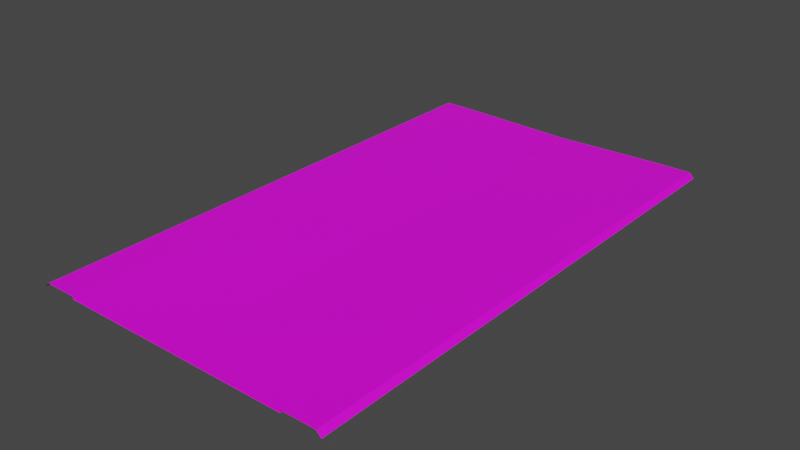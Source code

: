 # Source: RJs_Road_3_4_Basic_Segment_F.blend  (saved by Blender 2.92.15; exported with 4.5.12 LTS)
import bpy
from mathutils import Matrix  # noqa: F401  (used for matrix-valued properties, if any)

bpy.ops.wm.read_factory_settings(use_empty=True)
scene = bpy.context.scene
scene.name = 'Scene'

# ---- collections
col_collection = bpy.data.collections.new('Collection'); scene.collection.children.link(col_collection)
col_collection_001 = bpy.data.collections.new('Collection.001'); scene.collection.children.link(col_collection_001)

# ---- images (referenced by path relative to the original .blend; pixels are not part of the script)
import os
ASSET_DIR = os.environ.get("B2B_ASSET_DIR", "")  # directory of the original .blend (textures are referenced by path, not embedded)
HERE = os.path.dirname(os.path.abspath(__file__))  # packed textures are extracted next to this script under _unpacked/

def load_image(name, relpath, width, height, colorspace="sRGB"):
    """Load a texture the original file referenced (path relative to the .blend, or extracted next to this script)."""
    p = next((c for c in (os.path.join(HERE, relpath), os.path.join(ASSET_DIR, relpath)) if relpath and os.path.exists(c)), "")
    if p:
        img = bpy.data.images.load(p, check_existing=True)
        img.name = name
    else:  # same state as the original file: an image datablock whose file is absent (Cycles renders it pink)
        img = bpy.data.images.new(name, width, height)
        img.source = "FILE"
        img.filepath = "//" + (relpath or name)
    img.colorspace_settings.name = colorspace
    return img
img_rjs_road_basic_segment_l_d_png_002 = load_image('RJs_Road Basic Segment_L_d.png.002', 'RJs_Road Basic Segment_L_d.png', 1024, 1024, 'sRGB')

# ---- materials (node trees are filled in below, after node groups)
mat_material_002 = bpy.data.materials.new('Material.002')
mat_material_002.use_transparent_shadow = False

# ---- material node trees
mat_material_002.use_nodes = True; mat_material_002.node_tree.nodes.clear()
_N = mat_material_002.node_tree.nodes; _L = mat_material_002.node_tree.links
n0 = _N.new('ShaderNodeBsdfPrincipled'); n0.name = 'Principled BSDF'; n0.location = (10, 300)
n0.distribution = 'GGX'
n0.subsurface_method = 'BURLEY'
n0.inputs[3].default_value = 1.45
n0.inputs[27].default_value = (0.0, 0.0, 0.0, 1.0)
n0.inputs[28].default_value = 1.0
n1 = _N.new('ShaderNodeOutputMaterial'); n1.name = 'Material Output'; n1.location = (300, 300)
n2 = _N.new('ShaderNodeTexImage'); n2.name = 'Image Texture'; n2.location = (-280, 280)
n2.image = img_rjs_road_basic_segment_l_d_png_002
_L.new(n0.outputs[0], n1.inputs[0])
_L.new(n2.outputs[0], n0.inputs[0])
n1.is_active_output = True

# ---- world
world_world = bpy.data.worlds.new('World'); scene.world = world_world
world_world.use_nodes = True; world_world.node_tree.nodes.clear()
_N = world_world.node_tree.nodes; _L = world_world.node_tree.links
n0 = _N.new('ShaderNodeOutputWorld'); n0.name = 'World Output'; n0.location = (300, 300)
n1 = _N.new('ShaderNodeBackground'); n1.name = 'Background'; n1.location = (10, 300)
n1.inputs[0].default_value = (0.05088, 0.05088, 0.05088, 1.0)
_L.new(n1.outputs[0], n0.inputs[0])
n0.is_active_output = True
world_world.color = (0.05088, 0.05088, 0.05088)
world_world.use_sun_shadow = False
world_world.sun_shadow_jitter_overblur = 0.0

# ---- meshes
me_plane = bpy.data.meshes.new('Plane')
me_plane.from_pydata([(14.0, 32.0, -0.3), (14.0, -32.0, -0.3), (14.0, 32.0, 0.001), (14.0, -32.0, 0.001), (18.0, 32.0, 0.001), (18.0, -32.0, 0.001), (18.6, 32.0, -0.6), (18.6, -32.0, -0.6), (14.0, -30.0, -0.3), (14.0, -28.0, -0.3), (14.0, -26.0, -0.3), (14.0, -24.0, -0.3), (14.0, -22.0, -0.3), (14.0, -20.0, -0.3), (14.0, -18.0, -0.3), (14.0, -16.0, -0.3), (14.0, -14.0, -0.3), (14.0, -12.0, -0.3), (14.0, -10.0, -0.3), (14.0, -8.0, -0.3), (14.0, -6.0, -0.3), (14.0, -4.0, -0.3), (14.0, -2.0, -0.3), (14.0, 7.55e-07, -0.3), (14.0, 2.0, -0.3), (14.0, 4.0, -0.3), (14.0, 6.0, -0.3), (14.0, 8.0, -0.3), (14.0, 10.0, -0.3), (14.0, 12.0, -0.3), (14.0, 14.0, -0.3), (14.0, 16.0, -0.3), (14.0, 18.0, -0.3), (14.0, 20.0, -0.3), (14.0, 22.0, -0.3), (14.0, 24.0, -0.3), (14.0, 26.0, -0.3), (14.0, 28.0, -0.3), (14.0, 30.0, -0.3), (14.0, -30.0, 0.001), (14.0, -28.0, 0.001), (14.0, -26.0, 0.001), (14.0, -24.0, 0.001), (14.0, -22.0, 0.001), (14.0, -20.0, 0.001), (14.0, -18.0, 0.001), (14.0, -16.0, 0.001), (14.0, -14.0, 0.001), (14.0, -12.0, 0.001), (14.0, -10.0, 0.001), (14.0, -8.0, 0.001), (14.0, -6.0, 0.001), (14.0, -4.0, 0.001), (14.0, -2.0, 0.001), (14.0, 7.55e-07, 0.001), (14.0, 2.0, 0.001), (14.0, 4.0, 0.001), (14.0, 6.0, 0.001), (14.0, 8.0, 0.001), (14.0, 10.0, 0.001), (14.0, 12.0, 0.001), (14.0, 14.0, 0.001), (14.0, 16.0, 0.001), (14.0, 18.0, 0.001), (14.0, 20.0, 0.001), (14.0, 22.0, 0.001), (14.0, 24.0, 0.001), (14.0, 26.0, 0.001), (14.0, 28.0, 0.001), (14.0, 30.0, 0.001), (18.0, -30.0, 0.001), (18.0, -28.0, 0.001), (18.0, -26.0, 0.001), (18.0, -24.0, 0.001), (18.0, -22.0, 0.001), (18.0, -20.0, 0.001), (18.0, -18.0, 0.001), (18.0, -16.0, 0.001), (18.0, -14.0, 0.001), (18.0, -12.0, 0.001), (18.0, -10.0, 0.001), (18.0, -8.0, 0.001), (18.0, -6.0, 0.001), (18.0, -4.0, 0.001), (18.0, -2.0, 0.001), (18.0, 1.208e-06, 0.001), (18.0, 2.0, 0.001), (18.0, 4.0, 0.001), (18.0, 6.0, 0.001), (18.0, 8.0, 0.001), (18.0, 10.0, 0.001), (18.0, 12.0, 0.001), (18.0, 14.0, 0.001), (18.0, 16.0, 0.001), (18.0, 18.0, 0.001), (18.0, 20.0, 0.001), (18.0, 22.0, 0.001), (18.0, 24.0, 0.001), (18.0, 26.0, 0.001), (18.0, 28.0, 0.001), (18.0, 30.0, 0.001), (18.6, -30.0, -0.6), (18.6, -28.0, -0.6), (18.6, -26.0, -0.6), (18.6, -24.0, -0.6), (18.6, -22.0, -0.6), (18.6, -20.0, -0.6), (18.6, -18.0, -0.6), (18.6, -16.0, -0.6), (18.6, -14.0, -0.6), (18.6, -12.0, -0.6), (18.6, -10.0, -0.6), (18.6, -8.0, -0.6), (18.6, -6.0, -0.6), (18.6, -4.0, -0.6), (18.6, -2.0, -0.6), (18.6, 1.299e-06, -0.6), (18.6, 2.0, -0.6), (18.6, 4.0, -0.6), (18.6, 6.0, -0.6), (18.6, 8.0, -0.6), (18.6, 10.0, -0.6), (18.6, 12.0, -0.6), (18.6, 14.0, -0.6), (18.6, 16.0, -0.6), (18.6, 18.0, -0.6), (18.6, 20.0, -0.6), (18.6, 22.0, -0.6), (18.6, 24.0, -0.6), (18.6, 26.0, -0.6), (18.6, 28.0, -0.6), (18.6, 30.0, -0.6), (-14.0, 32.0, -0.3), (3.576e-07, 32.0, -0.3), (-14.0, -32.0, -0.3), (1.001e-05, -32.0, -0.3), (-14.0, 32.0, 0.001), (-14.0, -32.0, 0.001), (-18.0, 32.0, 0.001), (-18.0, -32.0, 0.001), (-18.6, 32.0, -0.6), (-18.6, -32.0, -0.6), (-14.0, -30.0, -0.3), (-14.0, -28.0, -0.3), (-14.0, -26.0, -0.3), (-14.0, -24.0, -0.3), (-14.0, -22.0, -0.3), (-14.0, -20.0, -0.3), (-14.0, -18.0, -0.3), (-14.0, -16.0, -0.3), (-14.0, -14.0, -0.3), (-14.0, -12.0, -0.3), (-14.0, -10.0, -0.3), (-14.0, -8.0, -0.3), (-14.0, -6.0, -0.3), (-14.0, -4.0, -0.3), (-14.0, -2.0, -0.3), (-14.0, -7.55e-07, -0.3), (-14.0, 2.0, -0.3), (-14.0, 4.0, -0.3), (-14.0, 6.0, -0.3), (-14.0, 8.0, -0.3), (-14.0, 10.0, -0.3), (-14.0, 12.0, -0.3), (-14.0, 14.0, -0.3), (-14.0, 16.0, -0.3), (-14.0, 18.0, -0.3), (-14.0, 20.0, -0.3), (-14.0, 22.0, -0.3), (-14.0, 24.0, -0.3), (-14.0, 26.0, -0.3), (-14.0, 28.0, -0.3), (-14.0, 30.0, -0.3), (7.153e-07, 30.0, -0.3), (9.537e-07, 28.0, -0.3), (1.311e-06, 26.0, -0.3), (1.669e-06, 24.0, -0.3), (1.907e-06, 22.0, -0.3), (2.265e-06, 20.0, -0.3), (2.503e-06, 18.0, -0.3), (2.861e-06, 16.0, -0.3), (3.099e-06, 14.0, -0.3), (3.457e-06, 12.0, -0.3), (3.695e-06, 10.0, -0.3), (4.053e-06, 8.0, -0.3), (4.292e-06, 6.0, -0.3), (4.649e-06, 4.0, -0.3), (4.888e-06, 2.0, -0.3), (5.245e-06, 3.956e-13, -0.3), (5.484e-06, -2.0, -0.3), (5.841e-06, -4.0, -0.3), (6.199e-06, -6.0, -0.3), (6.437e-06, -8.0, -0.3), (6.795e-06, -10.0, -0.3), (7.033e-06, -12.0, -0.3), (7.391e-06, -14.0, -0.3), (7.629e-06, -16.0, -0.3), (7.987e-06, -18.0, -0.3), (8.225e-06, -20.0, -0.3), (8.583e-06, -22.0, -0.3), (8.821e-06, -24.0, -0.3), (9.179e-06, -26.0, -0.3), (9.418e-06, -28.0, -0.3), (9.775e-06, -30.0, -0.3), (-14.0, -30.0, 0.001), (-14.0, -28.0, 0.001), (-14.0, -26.0, 0.001), (-14.0, -24.0, 0.001), (-14.0, -22.0, 0.001), (-14.0, -20.0, 0.001), (-14.0, -18.0, 0.001), (-14.0, -16.0, 0.001), (-14.0, -14.0, 0.001), (-14.0, -12.0, 0.001), (-14.0, -10.0, 0.001), (-14.0, -8.0, 0.001), (-14.0, -6.0, 0.001), (-14.0, -4.0, 0.001), (-14.0, -2.0, 0.001), (-14.0, -7.55e-07, 0.001), (-14.0, 2.0, 0.001), (-14.0, 4.0, 0.001), (-14.0, 6.0, 0.001), (-14.0, 8.0, 0.001), (-14.0, 10.0, 0.001), (-14.0, 12.0, 0.001), (-14.0, 14.0, 0.001), (-14.0, 16.0, 0.001), (-14.0, 18.0, 0.001), (-14.0, 20.0, 0.001), (-14.0, 22.0, 0.001), (-14.0, 24.0, 0.001), (-14.0, 26.0, 0.001), (-14.0, 28.0, 0.001), (-14.0, 30.0, 0.001), (-18.0, -30.0, 0.001), (-18.0, -28.0, 0.001), (-18.0, -26.0, 0.001), (-18.0, -24.0, 0.001), (-18.0, -22.0, 0.001), (-18.0, -20.0, 0.001), (-18.0, -18.0, 0.001), (-18.0, -16.0, 0.001), (-18.0, -14.0, 0.001), (-18.0, -12.0, 0.001), (-18.0, -10.0, 0.001), (-18.0, -8.0, 0.001), (-18.0, -6.0, 0.001), (-18.0, -4.0, 0.001), (-18.0, -2.0, 0.001), (-18.0, -1.208e-06, 0.001), (-18.0, 2.0, 0.001), (-18.0, 4.0, 0.001), (-18.0, 6.0, 0.001), (-18.0, 8.0, 0.001), (-18.0, 10.0, 0.001), (-18.0, 12.0, 0.001), (-18.0, 14.0, 0.001), (-18.0, 16.0, 0.001), (-18.0, 18.0, 0.001), (-18.0, 20.0, 0.001), (-18.0, 22.0, 0.001), (-18.0, 24.0, 0.001), (-18.0, 26.0, 0.001), (-18.0, 28.0, 0.001), (-18.0, 30.0, 0.001), (-18.6, -30.0, -0.6), (-18.6, -28.0, -0.6), (-18.6, -26.0, -0.6), (-18.6, -24.0, -0.6), (-18.6, -22.0, -0.6), (-18.6, -20.0, -0.6), (-18.6, -18.0, -0.6), (-18.6, -16.0, -0.6), (-18.6, -14.0, -0.6), (-18.6, -12.0, -0.6), (-18.6, -10.0, -0.6), (-18.6, -8.0, -0.6), (-18.6, -6.0, -0.6), (-18.6, -4.0, -0.6), (-18.6, -2.0, -0.6), (-18.6, -1.299e-06, -0.6), (-18.6, 2.0, -0.6), (-18.6, 4.0, -0.6), (-18.6, 6.0, -0.6), (-18.6, 8.0, -0.6), (-18.6, 10.0, -0.6), (-18.6, 12.0, -0.6), (-18.6, 14.0, -0.6), (-18.6, 16.0, -0.6), (-18.6, 18.0, -0.6), (-18.6, 20.0, -0.6), (-18.6, 22.0, -0.6), (-18.6, 24.0, -0.6), (-18.6, 26.0, -0.6), (-18.6, 28.0, -0.6), (-18.6, 30.0, -0.6)], [], [(203, 1, 8), (1, 39, 8), (3, 70, 39), (5, 101, 70), (100, 6, 4), (99, 131, 100), (98, 130, 99), (97, 129, 98), (96, 128, 97), (95, 127, 96), (94, 126, 95), (93, 125, 94), (92, 124, 93), (91, 123, 92), (90, 122, 91), (89, 121, 90), (88, 120, 89), (87, 119, 88), (86, 118, 87), (85, 117, 86), (84, 116, 85), (83, 115, 84), (82, 114, 83), (81, 113, 82), (80, 112, 81), (79, 111, 80), (78, 110, 79), (77, 109, 78), (76, 108, 77), (75, 107, 76), (74, 106, 75), (73, 105, 74), (72, 104, 73), (71, 103, 72), (70, 102, 71), (69, 4, 2), (68, 100, 69), (67, 99, 68), (66, 98, 67), (65, 97, 66), (64, 96, 65), (63, 95, 64), (62, 94, 63), (61, 93, 62), (60, 92, 61), (59, 91, 60), (58, 90, 59), (57, 89, 58), (56, 88, 57), (55, 87, 56), (54, 86, 55), (53, 85, 54), (52, 84, 53), (51, 83, 52), (50, 82, 51), (49, 81, 50), (48, 80, 49), (47, 79, 48), (46, 78, 47), (45, 77, 46), (44, 76, 45), (43, 75, 44), (42, 74, 43), (41, 73, 42), (40, 72, 41), (39, 71, 40), (38, 2, 0), (37, 69, 38), (36, 68, 37), (35, 67, 36), (34, 66, 35), (33, 65, 34), (32, 64, 33), (31, 63, 32), (30, 62, 31), (29, 61, 30), (28, 60, 29), (27, 59, 28), (26, 58, 27), (25, 57, 26), (24, 56, 25), (23, 55, 24), (22, 54, 23), (21, 53, 22), (20, 52, 21), (19, 51, 20), (18, 50, 19), (17, 49, 18), (16, 48, 17), (15, 47, 16), (14, 46, 15), (13, 45, 14), (12, 44, 13), (11, 43, 12), (10, 42, 11), (9, 41, 10), (8, 40, 9), (133, 38, 0), (173, 37, 38), (174, 36, 37), (175, 35, 36), (176, 34, 35), (177, 33, 34), (178, 32, 33), (179, 31, 32), (180, 30, 31), (181, 29, 30), (182, 28, 29), (183, 27, 28), (184, 26, 27), (185, 25, 26), (186, 24, 25), (187, 23, 24), (188, 22, 23), (189, 21, 22), (190, 20, 21), (191, 19, 20), (192, 18, 19), (193, 17, 18), (194, 16, 17), (195, 15, 16), (196, 14, 15), (197, 13, 14), (198, 12, 13), (199, 11, 12), (200, 10, 11), (201, 9, 10), (202, 8, 9), (134, 203, 142), (204, 134, 142), (235, 137, 204), (266, 139, 235), (140, 265, 138), (296, 264, 265), (295, 263, 264), (294, 262, 263), (293, 261, 262), (292, 260, 261), (291, 259, 260), (290, 258, 259), (289, 257, 258), (288, 256, 257), (287, 255, 256), (286, 254, 255), (285, 253, 254), (284, 252, 253), (283, 251, 252), (282, 250, 251), (281, 249, 250), (280, 248, 249), (279, 247, 248), (278, 246, 247), (277, 245, 246), (276, 244, 245), (275, 243, 244), (274, 242, 243), (273, 241, 242), (272, 240, 241), (271, 239, 240), (270, 238, 239), (269, 237, 238), (268, 236, 237), (267, 235, 236), (138, 234, 136), (265, 233, 234), (264, 232, 233), (263, 231, 232), (262, 230, 231), (261, 229, 230), (260, 228, 229), (259, 227, 228), (258, 226, 227), (257, 225, 226), (256, 224, 225), (255, 223, 224), (254, 222, 223), (253, 221, 222), (252, 220, 221), (251, 219, 220), (250, 218, 219), (249, 217, 218), (248, 216, 217), (247, 215, 216), (246, 214, 215), (245, 213, 214), (244, 212, 213), (243, 211, 212), (242, 210, 211), (241, 209, 210), (240, 208, 209), (239, 207, 208), (238, 206, 207), (237, 205, 206), (236, 204, 205), (136, 172, 132), (234, 171, 172), (233, 170, 171), (232, 169, 170), (231, 168, 169), (230, 167, 168), (229, 166, 167), (228, 165, 166), (227, 164, 165), (226, 163, 164), (225, 162, 163), (224, 161, 162), (223, 160, 161), (222, 159, 160), (221, 158, 159), (220, 157, 158), (219, 156, 157), (218, 155, 156), (217, 154, 155), (216, 153, 154), (215, 152, 153), (214, 151, 152), (213, 150, 151), (212, 149, 150), (211, 148, 149), (210, 147, 148), (209, 146, 147), (208, 145, 146), (207, 144, 145), (206, 143, 144), (205, 142, 143), (172, 133, 132), (171, 173, 172), (170, 174, 171), (169, 175, 170), (168, 176, 169), (167, 177, 168), (166, 178, 167), (165, 179, 166), (164, 180, 165), (163, 181, 164), (162, 182, 163), (161, 183, 162), (160, 184, 161), (159, 185, 160), (158, 186, 159), (157, 187, 158), (156, 188, 157), (155, 189, 156), (154, 190, 155), (153, 191, 154), (152, 192, 153), (151, 193, 152), (150, 194, 151), (149, 195, 150), (148, 196, 149), (147, 197, 148), (146, 198, 147), (145, 199, 146), (144, 200, 145), (143, 201, 144), (142, 202, 143), (203, 135, 1), (1, 3, 39), (3, 5, 70), (5, 7, 101), (100, 131, 6), (99, 130, 131), (98, 129, 130), (97, 128, 129), (96, 127, 128), (95, 126, 127), (94, 125, 126), (93, 124, 125), (92, 123, 124), (91, 122, 123), (90, 121, 122), (89, 120, 121), (88, 119, 120), (87, 118, 119), (86, 117, 118), (85, 116, 117), (84, 115, 116), (83, 114, 115), (82, 113, 114), (81, 112, 113), (80, 111, 112), (79, 110, 111), (78, 109, 110), (77, 108, 109), (76, 107, 108), (75, 106, 107), (74, 105, 106), (73, 104, 105), (72, 103, 104), (71, 102, 103), (70, 101, 102), (69, 100, 4), (68, 99, 100), (67, 98, 99), (66, 97, 98), (65, 96, 97), (64, 95, 96), (63, 94, 95), (62, 93, 94), (61, 92, 93), (60, 91, 92), (59, 90, 91), (58, 89, 90), (57, 88, 89), (56, 87, 88), (55, 86, 87), (54, 85, 86), (53, 84, 85), (52, 83, 84), (51, 82, 83), (50, 81, 82), (49, 80, 81), (48, 79, 80), (47, 78, 79), (46, 77, 78), (45, 76, 77), (44, 75, 76), (43, 74, 75), (42, 73, 74), (41, 72, 73), (40, 71, 72), (39, 70, 71), (38, 69, 2), (37, 68, 69), (36, 67, 68), (35, 66, 67), (34, 65, 66), (33, 64, 65), (32, 63, 64), (31, 62, 63), (30, 61, 62), (29, 60, 61), (28, 59, 60), (27, 58, 59), (26, 57, 58), (25, 56, 57), (24, 55, 56), (23, 54, 55), (22, 53, 54), (21, 52, 53), (20, 51, 52), (19, 50, 51), (18, 49, 50), (17, 48, 49), (16, 47, 48), (15, 46, 47), (14, 45, 46), (13, 44, 45), (12, 43, 44), (11, 42, 43), (10, 41, 42), (9, 40, 41), (8, 39, 40), (133, 173, 38), (173, 174, 37), (174, 175, 36), (175, 176, 35), (176, 177, 34), (177, 178, 33), (178, 179, 32), (179, 180, 31), (180, 181, 30), (181, 182, 29), (182, 183, 28), (183, 184, 27), (184, 185, 26), (185, 186, 25), (186, 187, 24), (187, 188, 23), (188, 189, 22), (189, 190, 21), (190, 191, 20), (191, 192, 19), (192, 193, 18), (193, 194, 17), (194, 195, 16), (195, 196, 15), (196, 197, 14), (197, 198, 13), (198, 199, 12), (199, 200, 11), (200, 201, 10), (201, 202, 9), (202, 203, 8), (134, 135, 203), (204, 137, 134), (235, 139, 137), (266, 141, 139), (140, 296, 265), (296, 295, 264), (295, 294, 263), (294, 293, 262), (293, 292, 261), (292, 291, 260), (291, 290, 259), (290, 289, 258), (289, 288, 257), (288, 287, 256), (287, 286, 255), (286, 285, 254), (285, 284, 253), (284, 283, 252), (283, 282, 251), (282, 281, 250), (281, 280, 249), (280, 279, 248), (279, 278, 247), (278, 277, 246), (277, 276, 245), (276, 275, 244), (275, 274, 243), (274, 273, 242), (273, 272, 241), (272, 271, 240), (271, 270, 239), (270, 269, 238), (269, 268, 237), (268, 267, 236), (267, 266, 235), (138, 265, 234), (265, 264, 233), (264, 263, 232), (263, 262, 231), (262, 261, 230), (261, 260, 229), (260, 259, 228), (259, 258, 227), (258, 257, 226), (257, 256, 225), (256, 255, 224), (255, 254, 223), (254, 253, 222), (253, 252, 221), (252, 251, 220), (251, 250, 219), (250, 249, 218), (249, 248, 217), (248, 247, 216), (247, 246, 215), (246, 245, 214), (245, 244, 213), (244, 243, 212), (243, 242, 211), (242, 241, 210), (241, 240, 209), (240, 239, 208), (239, 238, 207), (238, 237, 206), (237, 236, 205), (236, 235, 204), (136, 234, 172), (234, 233, 171), (233, 232, 170), (232, 231, 169), (231, 230, 168), (230, 229, 167), (229, 228, 166), (228, 227, 165), (227, 226, 164), (226, 225, 163), (225, 224, 162), (224, 223, 161), (223, 222, 160), (222, 221, 159), (221, 220, 158), (220, 219, 157), (219, 218, 156), (218, 217, 155), (217, 216, 154), (216, 215, 153), (215, 214, 152), (214, 213, 151), (213, 212, 150), (212, 211, 149), (211, 210, 148), (210, 209, 147), (209, 208, 146), (208, 207, 145), (207, 206, 144), (206, 205, 143), (205, 204, 142), (172, 173, 133), (171, 174, 173), (170, 175, 174), (169, 176, 175), (168, 177, 176), (167, 178, 177), (166, 179, 178), (165, 180, 179), (164, 181, 180), (163, 182, 181), (162, 183, 182), (161, 184, 183), (160, 185, 184), (159, 186, 185), (158, 187, 186), (157, 188, 187), (156, 189, 188), (155, 190, 189), (154, 191, 190), (153, 192, 191), (152, 193, 192), (151, 194, 193), (150, 195, 194), (149, 196, 195), (148, 197, 196), (147, 198, 197), (146, 199, 198), (145, 200, 199), (144, 201, 200), (143, 202, 201), (142, 203, 202)])
_uv = me_plane.uv_layers.new(name='UVMap')
_uv.uv.foreach_set('vector', [0.5528, 0.03125, 0.3935, 5.96e-08, 0.3935, 0.03125, 0.06654, 1.0, 0.06289, 0.9688, 0.06654, 0.9688, 0.05765, 0.0, 7.35e-05, 0.03125, 0.05765, 0.03125, 0.01481, 0.0, 0.02807, 0.03125, 0.01481, 0.03125, 0.01481, 0.9688, 0.02807, 1.0, 0.01481, 1.0, 0.01481, 0.9375, 0.02807, 0.9688, 0.01481, 0.9688, 0.01481, 0.9062, 0.02807, 0.9375, 0.01481, 0.9375, 0.01481, 0.875, 0.02807, 0.9062, 0.01481, 0.9062, 0.01481, 0.8438, 0.02807, 0.875, 0.01481, 0.875, 0.01481, 0.8125, 0.02807, 0.8438, 0.01481, 0.8438, 0.01481, 0.7812, 0.02807, 0.8125, 0.01481, 0.8125, 0.01481, 0.75, 0.02807, 0.7812, 0.01481, 0.7812, 0.01481, 0.7188, 0.02807, 0.75, 0.01481, 0.75, 0.01481, 0.6875, 0.02807, 0.7188, 0.01481, 0.7188, 0.01481, 0.6562, 0.02807, 0.6875, 0.01481, 0.6875, 0.01481, 0.625, 0.02807, 0.6562, 0.01481, 0.6562, 0.01481, 0.5938, 0.02807, 0.625, 0.01481, 0.625, 0.01481, 0.5625, 0.02807, 0.5938, 0.01481, 0.5938, 0.01481, 0.5312, 0.02807, 0.5625, 0.01481, 0.5625, 0.01481, 0.5, 0.02807, 0.5312, 0.01481, 0.5312, 0.01481, 0.4688, 0.02807, 0.5, 0.01481, 0.5, 0.01481, 0.4375, 0.02807, 0.4688, 0.01481, 0.4688, 0.01481, 0.4062, 0.02807, 0.4375, 0.01481, 0.4375, 0.01481, 0.375, 0.02807, 0.4062, 0.01481, 0.4062, 0.01481, 0.3438, 0.02807, 0.375, 0.01481, 0.375, 0.01481, 0.3125, 0.02807, 0.3438, 0.01481, 0.3438, 0.01481, 0.2812, 0.02807, 0.3125, 0.01481, 0.3125, 0.01481, 0.25, 0.02807, 0.2812, 0.01481, 0.2812, 0.01481, 0.2188, 0.02807, 0.25, 0.01481, 0.25, 0.01481, 0.1875, 0.02807, 0.2188, 0.01481, 0.2188, 0.01481, 0.1562, 0.02807, 0.1875, 0.01481, 0.1875, 0.01481, 0.125, 0.02807, 0.1562, 0.01481, 0.1562, 0.01481, 0.09375, 0.02807, 0.125, 0.01481, 0.125, 0.01481, 0.0625, 0.02807, 0.09375, 0.01481, 0.09375, 0.01481, 0.03125, 0.02807, 0.0625, 0.01481, 0.0625, 0.05765, 0.9688, 7.35e-05, 1.0, 0.05765, 1.0, 0.05765, 0.9375, 7.35e-05, 0.9688, 0.05765, 0.9688, 0.05765, 0.9062, 7.35e-05, 0.9375, 0.05765, 0.9375, 0.05765, 0.875, 7.35e-05, 0.9062, 0.05765, 0.9062, 0.05765, 0.8438, 7.35e-05, 0.875, 0.05765, 0.875, 0.05765, 0.8125, 7.35e-05, 0.8438, 0.05765, 0.8438, 0.05765, 0.7812, 7.35e-05, 0.8125, 0.05765, 0.8125, 0.05765, 0.75, 7.35e-05, 0.7812, 0.05765, 0.7812, 0.05765, 0.7188, 7.35e-05, 0.75, 0.05765, 0.75, 0.05765, 0.6875, 7.35e-05, 0.7188, 0.05765, 0.7188, 0.05765, 0.6562, 7.35e-05, 0.6875, 0.05765, 0.6875, 0.05765, 0.625, 7.35e-05, 0.6562, 0.05765, 0.6562, 0.05765, 0.5938, 7.35e-05, 0.625, 0.05765, 0.625, 0.05765, 0.5625, 7.35e-05, 0.5938, 0.05765, 0.5938, 0.05765, 0.5312, 7.35e-05, 0.5625, 0.05765, 0.5625, 0.05765, 0.5, 7.35e-05, 0.5312, 0.05765, 0.5312, 0.05765, 0.4688, 7.35e-05, 0.5, 0.05765, 0.5, 0.05765, 0.4375, 7.35e-05, 0.4688, 0.05765, 0.4688, 0.05765, 0.4062, 7.35e-05, 0.4375, 0.05765, 0.4375, 0.05765, 0.375, 7.35e-05, 0.4062, 0.05765, 0.4062, 0.05765, 0.3438, 7.35e-05, 0.375, 0.05765, 0.375, 0.05765, 0.3125, 7.35e-05, 0.3438, 0.05765, 0.3438, 0.05765, 0.2812, 7.35e-05, 0.3125, 0.05765, 0.3125, 0.05765, 0.25, 7.35e-05, 0.2812, 0.05765, 0.2812, 0.05765, 0.2188, 7.35e-05, 0.25, 0.05765, 0.25, 0.05765, 0.1875, 7.35e-05, 0.2188, 0.05765, 0.2188, 0.05765, 0.1562, 7.35e-05, 0.1875, 0.05765, 0.1875, 0.05765, 0.125, 7.35e-05, 0.1562, 0.05765, 0.1562, 0.05765, 0.09375, 7.35e-05, 0.125, 0.05765, 0.125, 0.05765, 0.0625, 7.35e-05, 0.09375, 0.05765, 0.09375, 0.05765, 0.03125, 7.35e-05, 0.0625, 0.05765, 0.0625, 0.06654, 0.03125, 0.06289, 0.0, 0.06654, 0.0, 0.06654, 0.0625, 0.06289, 0.03125, 0.06654, 0.03125, 0.06654, 0.09375, 0.06289, 0.0625, 0.06654, 0.0625, 0.06654, 0.125, 0.06289, 0.09375, 0.06654, 0.09375, 0.06654, 0.1562, 0.06289, 0.125, 0.06654, 0.125, 0.06654, 0.1875, 0.06289, 0.1562, 0.06654, 0.1562, 0.06654, 0.2188, 0.06289, 0.1875, 0.06654, 0.1875, 0.06654, 0.25, 0.06289, 0.2188, 0.06654, 0.2188, 0.06654, 0.2812, 0.06289, 0.25, 0.06654, 0.25, 0.06654, 0.3125, 0.06289, 0.2812, 0.06654, 0.2812, 0.06654, 0.3438, 0.06289, 0.3125, 0.06654, 0.3125, 0.06654, 0.375, 0.06289, 0.3438, 0.06654, 0.3438, 0.06654, 0.4062, 0.06289, 0.375, 0.06654, 0.375, 0.06654, 0.4375, 0.06289, 0.4062, 0.06654, 0.4062, 0.06654, 0.4688, 0.06289, 0.4375, 0.06654, 0.4375, 0.06654, 0.5, 0.06289, 0.4688, 0.06654, 0.4688, 0.06654, 0.5312, 0.06289, 0.5, 0.06654, 0.5, 0.06654, 0.5625, 0.06289, 0.5312, 0.06654, 0.5312, 0.06654, 0.5938, 0.06289, 0.5625, 0.06654, 0.5625, 0.06654, 0.625, 0.06289, 0.5938, 0.06654, 0.5938, 0.06654, 0.6562, 0.06289, 0.625, 0.06654, 0.625, 0.06654, 0.6875, 0.06289, 0.6562, 0.06654, 0.6562, 0.06654, 0.7188, 0.06289, 0.6875, 0.06654, 0.6875, 0.06654, 0.75, 0.06289, 0.7188, 0.06654, 0.7188, 0.06654, 0.7812, 0.06289, 0.75, 0.06654, 0.75, 0.06654, 0.8125, 0.06289, 0.7812, 0.06654, 0.7812, 0.06654, 0.8438, 0.06289, 0.8125, 0.06654, 0.8125, 0.06654, 0.875, 0.06289, 0.8438, 0.06654, 0.8438, 0.06654, 0.9062, 0.06289, 0.875, 0.06654, 0.875, 0.06654, 0.9375, 0.06289, 0.9062, 0.06654, 0.9062, 0.06654, 0.9688, 0.06289, 0.9375, 0.06654, 0.9375, 0.5528, 1.0, 0.3935, 0.9688, 0.3935, 1.0, 0.5528, 0.9688, 0.3935, 0.9375, 0.3935, 0.9688, 0.5528, 0.9375, 0.3935, 0.9063, 0.3935, 0.9375, 0.5528, 0.9062, 0.3935, 0.875, 0.3935, 0.9063, 0.5528, 0.875, 0.3935, 0.8438, 0.3935, 0.875, 0.5528, 0.8438, 0.3935, 0.8125, 0.3935, 0.8438, 0.5528, 0.8125, 0.3935, 0.7813, 0.3935, 0.8125, 0.5528, 0.7812, 0.3935, 0.75, 0.3935, 0.7813, 0.5528, 0.75, 0.3935, 0.7188, 0.3935, 0.75, 0.5528, 0.7188, 0.3935, 0.6875, 0.3935, 0.7188, 0.5528, 0.6875, 0.3935, 0.6563, 0.3935, 0.6875, 0.5528, 0.6562, 0.3935, 0.625, 0.3935, 0.6563, 0.5528, 0.625, 0.3935, 0.5938, 0.3935, 0.625, 0.5528, 0.5938, 0.3935, 0.5625, 0.3935, 0.5938, 0.5528, 0.5625, 0.3935, 0.5313, 0.3935, 0.5625, 0.5528, 0.5312, 0.3935, 0.5, 0.3935, 0.5313, 0.5528, 0.5, 0.3935, 0.4688, 0.3935, 0.5, 0.5528, 0.4688, 0.3935, 0.4375, 0.3935, 0.4688, 0.5528, 0.4375, 0.3935, 0.4063, 0.3935, 0.4375, 0.5528, 0.4062, 0.3935, 0.375, 0.3935, 0.4063, 0.5528, 0.375, 0.3935, 0.3438, 0.3935, 0.375, 0.5528, 0.3438, 0.3935, 0.3125, 0.3935, 0.3438, 0.5528, 0.3125, 0.3935, 0.2813, 0.3935, 0.3125, 0.5528, 0.2812, 0.3935, 0.25, 0.3935, 0.2813, 0.5528, 0.25, 0.3935, 0.2188, 0.3935, 0.25, 0.5528, 0.2188, 0.3935, 0.1875, 0.3935, 0.2188, 0.5528, 0.1875, 0.3935, 0.1563, 0.3935, 0.1875, 0.5528, 0.1562, 0.3935, 0.125, 0.3935, 0.1563, 0.5528, 0.125, 0.3935, 0.09375, 0.3935, 0.125, 0.5528, 0.09375, 0.3935, 0.0625, 0.3935, 0.09375, 0.5528, 0.0625, 0.3935, 0.03125, 0.3935, 0.0625, 0.1142, 0.0, 0.2748, 0.03125, 0.1142, 0.03125, 0.05925, 0.03125, 0.06289, 0.0, 0.06289, 0.03125, 7.35e-05, 0.03125, 0.05765, 0.0, 0.05765, 0.03125, 0.01481, 0.9688, 0.00155, 1.0, 0.00155, 0.9688, 0.01481, 0.0, 0.00155, 0.03125, 0.00155, 0.0, 0.01481, 0.03125, 0.00155, 0.0625, 0.00155, 0.03125, 0.01481, 0.0625, 0.00155, 0.09375, 0.00155, 0.0625, 0.01481, 0.09375, 0.00155, 0.125, 0.00155, 0.09375, 0.01481, 0.125, 0.00155, 0.1562, 0.00155, 0.125, 0.01481, 0.1562, 0.00155, 0.1875, 0.00155, 0.1562, 0.01481, 0.1875, 0.00155, 0.2188, 0.00155, 0.1875, 0.01481, 0.2188, 0.00155, 0.25, 0.00155, 0.2188, 0.01481, 0.25, 0.00155, 0.2812, 0.00155, 0.25, 0.01481, 0.2812, 0.00155, 0.3125, 0.00155, 0.2812, 0.01481, 0.3125, 0.00155, 0.3438, 0.00155, 0.3125, 0.01481, 0.3438, 0.00155, 0.375, 0.00155, 0.3438, 0.01481, 0.375, 0.00155, 0.4062, 0.00155, 0.375, 0.01481, 0.4062, 0.00155, 0.4375, 0.00155, 0.4062, 0.01481, 0.4375, 0.00155, 0.4688, 0.00155, 0.4375, 0.01481, 0.4688, 0.00155, 0.5, 0.00155, 0.4688, 0.01481, 0.5, 0.00155, 0.5312, 0.00155, 0.5, 0.01481, 0.5312, 0.00155, 0.5625, 0.00155, 0.5312, 0.01481, 0.5625, 0.00155, 0.5938, 0.00155, 0.5625, 0.01481, 0.5938, 0.00155, 0.625, 0.00155, 0.5938, 0.01481, 0.625, 0.00155, 0.6562, 0.00155, 0.625, 0.01481, 0.6562, 0.00155, 0.6875, 0.00155, 0.6562, 0.01481, 0.6875, 0.00155, 0.7188, 0.00155, 0.6875, 0.01481, 0.7188, 0.00155, 0.75, 0.00155, 0.7188, 0.01481, 0.75, 0.00155, 0.7812, 0.00155, 0.75, 0.01481, 0.7812, 0.00155, 0.8125, 0.00155, 0.7812, 0.01481, 0.8125, 0.00155, 0.8438, 0.00155, 0.8125, 0.01481, 0.8438, 0.00155, 0.875, 0.00155, 0.8438, 0.01481, 0.875, 0.00155, 0.9062, 0.00155, 0.875, 0.01481, 0.9062, 0.00155, 0.9375, 0.00155, 0.9062, 0.01481, 0.9375, 0.00155, 0.9688, 0.00155, 0.9375, 7.35e-05, 1.0, 0.05765, 0.9688, 0.05765, 1.0, 7.35e-05, 0.9688, 0.05765, 0.9375, 0.05765, 0.9688, 7.35e-05, 0.9375, 0.05765, 0.9062, 0.05765, 0.9375, 7.35e-05, 0.9062, 0.05765, 0.875, 0.05765, 0.9062, 7.35e-05, 0.875, 0.05765, 0.8438, 0.05765, 0.875, 7.35e-05, 0.8438, 0.05765, 0.8125, 0.05765, 0.8438, 7.35e-05, 0.8125, 0.05765, 0.7812, 0.05765, 0.8125, 7.35e-05, 0.7812, 0.05765, 0.75, 0.05765, 0.7812, 7.35e-05, 0.75, 0.05765, 0.7188, 0.05765, 0.75, 7.35e-05, 0.7188, 0.05765, 0.6875, 0.05765, 0.7188, 7.35e-05, 0.6875, 0.05765, 0.6562, 0.05765, 0.6875, 7.35e-05, 0.6562, 0.05765, 0.625, 0.05765, 0.6562, 7.35e-05, 0.625, 0.05765, 0.5938, 0.05765, 0.625, 7.35e-05, 0.5938, 0.05765, 0.5625, 0.05765, 0.5938, 7.35e-05, 0.5625, 0.05765, 0.5312, 0.05765, 0.5625, 7.35e-05, 0.5312, 0.05765, 0.5, 0.05765, 0.5312, 7.35e-05, 0.5, 0.05765, 0.4688, 0.05765, 0.5, 7.35e-05, 0.4688, 0.05765, 0.4375, 0.05765, 0.4688, 7.35e-05, 0.4375, 0.05765, 0.4062, 0.05765, 0.4375, 7.35e-05, 0.4062, 0.05765, 0.375, 0.05765, 0.4062, 7.35e-05, 0.375, 0.05765, 0.3438, 0.05765, 0.375, 7.35e-05, 0.3438, 0.05765, 0.3125, 0.05765, 0.3438, 7.35e-05, 0.3125, 0.05765, 0.2812, 0.05765, 0.3125, 7.35e-05, 0.2812, 0.05765, 0.25, 0.05765, 0.2812, 7.35e-05, 0.25, 0.05765, 0.2188, 0.05765, 0.25, 7.35e-05, 0.2188, 0.05765, 0.1875, 0.05765, 0.2188, 7.35e-05, 0.1875, 0.05765, 0.1562, 0.05765, 0.1875, 7.35e-05, 0.1562, 0.05765, 0.125, 0.05765, 0.1562, 7.35e-05, 0.125, 0.05765, 0.09375, 0.05765, 0.125, 7.35e-05, 0.09375, 0.05765, 0.0625, 0.05765, 0.09375, 7.35e-05, 0.0625, 0.05765, 0.03125, 0.05765, 0.0625, 0.05925, 1.0, 0.06289, 0.9688, 0.06289, 1.0, 0.05925, 0.9688, 0.06289, 0.9375, 0.06289, 0.9688, 0.05925, 0.9375, 0.06289, 0.9062, 0.06289, 0.9375, 0.05925, 0.9062, 0.06289, 0.875, 0.06289, 0.9062, 0.05925, 0.875, 0.06289, 0.8438, 0.06289, 0.875, 0.05925, 0.8438, 0.06289, 0.8125, 0.06289, 0.8438, 0.05925, 0.8125, 0.06289, 0.7812, 0.06289, 0.8125, 0.05925, 0.7812, 0.06289, 0.75, 0.06289, 0.7812, 0.05925, 0.75, 0.06289, 0.7188, 0.06289, 0.75, 0.05925, 0.7188, 0.06289, 0.6875, 0.06289, 0.7188, 0.05925, 0.6875, 0.06289, 0.6562, 0.06289, 0.6875, 0.05925, 0.6562, 0.06289, 0.625, 0.06289, 0.6562, 0.05925, 0.625, 0.06289, 0.5938, 0.06289, 0.625, 0.05925, 0.5938, 0.06289, 0.5625, 0.06289, 0.5938, 0.05925, 0.5625, 0.06289, 0.5312, 0.06289, 0.5625, 0.05925, 0.5312, 0.06289, 0.5, 0.06289, 0.5312, 0.05925, 0.5, 0.06289, 0.4688, 0.06289, 0.5, 0.05925, 0.4688, 0.06289, 0.4375, 0.06289, 0.4688, 0.05925, 0.4375, 0.06289, 0.4062, 0.06289, 0.4375, 0.05925, 0.4062, 0.06289, 0.375, 0.06289, 0.4062, 0.05925, 0.375, 0.06289, 0.3438, 0.06289, 0.375, 0.05925, 0.3438, 0.06289, 0.3125, 0.06289, 0.3438, 0.05925, 0.3125, 0.06289, 0.2812, 0.06289, 0.3125, 0.05925, 0.2812, 0.06289, 0.25, 0.06289, 0.2812, 0.05925, 0.25, 0.06289, 0.2188, 0.06289, 0.25, 0.05925, 0.2188, 0.06289, 0.1875, 0.06289, 0.2188, 0.05925, 0.1875, 0.06289, 0.1562, 0.06289, 0.1875, 0.05925, 0.1562, 0.06289, 0.125, 0.06289, 0.1562, 0.05925, 0.125, 0.06289, 0.09375, 0.06289, 0.125, 0.05925, 0.09375, 0.06289, 0.0625, 0.06289, 0.09375, 0.05925, 0.0625, 0.06289, 0.03125, 0.06289, 0.0625, 0.1142, 0.9687, 0.2748, 1.0, 0.1142, 1.0, 0.1142, 0.9375, 0.2748, 0.9688, 0.1142, 0.9687, 0.1142, 0.9062, 0.2748, 0.9375, 0.1142, 0.9375, 0.1142, 0.875, 0.2748, 0.9062, 0.1142, 0.9062, 0.1142, 0.8437, 0.2748, 0.875, 0.1142, 0.875, 0.1142, 0.8125, 0.2748, 0.8438, 0.1142, 0.8437, 0.1142, 0.7812, 0.2748, 0.8125, 0.1142, 0.8125, 0.1142, 0.75, 0.2748, 0.7812, 0.1142, 0.7812, 0.1142, 0.7187, 0.2748, 0.75, 0.1142, 0.75, 0.1142, 0.6875, 0.2748, 0.7188, 0.1142, 0.7187, 0.1142, 0.6562, 0.2748, 0.6875, 0.1142, 0.6875, 0.1142, 0.625, 0.2748, 0.6562, 0.1142, 0.6562, 0.1142, 0.5937, 0.2748, 0.625, 0.1142, 0.625, 0.1142, 0.5625, 0.2748, 0.5938, 0.1142, 0.5937, 0.1142, 0.5312, 0.2748, 0.5625, 0.1142, 0.5625, 0.1142, 0.5, 0.2748, 0.5312, 0.1142, 0.5312, 0.1142, 0.4687, 0.2748, 0.5, 0.1142, 0.5, 0.1142, 0.4375, 0.2748, 0.4688, 0.1142, 0.4687, 0.1142, 0.4062, 0.2748, 0.4375, 0.1142, 0.4375, 0.1142, 0.375, 0.2748, 0.4062, 0.1142, 0.4062, 0.1142, 0.3437, 0.2748, 0.375, 0.1142, 0.375, 0.1142, 0.3125, 0.2748, 0.3438, 0.1142, 0.3437, 0.1142, 0.2812, 0.2748, 0.3125, 0.1142, 0.3125, 0.1142, 0.25, 0.2748, 0.2812, 0.1142, 0.2812, 0.1142, 0.2187, 0.2748, 0.25, 0.1142, 0.25, 0.1142, 0.1875, 0.2748, 0.2188, 0.1142, 0.2187, 0.1142, 0.1562, 0.2748, 0.1875, 0.1142, 0.1875, 0.1142, 0.125, 0.2748, 0.1562, 0.1142, 0.1562, 0.1142, 0.09375, 0.2748, 0.125, 0.1142, 0.125, 0.1142, 0.0625, 0.2748, 0.09375, 0.1142, 0.09375, 0.1142, 0.03125, 0.2748, 0.0625, 0.1142, 0.0625, 0.5528, 0.03125, 0.5528, 0.0, 0.3935, 5.96e-08, 0.06654, 1.0, 0.06289, 1.0, 0.06289, 0.9688, 0.05765, 0.0, 7.35e-05, 0.0, 7.35e-05, 0.03125, 0.01481, 0.0, 0.02807, 0.0, 0.02807, 0.03125, 0.01481, 0.9688, 0.02807, 0.9688, 0.02807, 1.0, 0.01481, 0.9375, 0.02807, 0.9375, 0.02807, 0.9688, 0.01481, 0.9062, 0.02807, 0.9062, 0.02807, 0.9375, 0.01481, 0.875, 0.02807, 0.875, 0.02807, 0.9062, 0.01481, 0.8438, 0.02807, 0.8438, 0.02807, 0.875, 0.01481, 0.8125, 0.02807, 0.8125, 0.02807, 0.8438, 0.01481, 0.7812, 0.02807, 0.7812, 0.02807, 0.8125, 0.01481, 0.75, 0.02807, 0.75, 0.02807, 0.7812, 0.01481, 0.7188, 0.02807, 0.7188, 0.02807, 0.75, 0.01481, 0.6875, 0.02807, 0.6875, 0.02807, 0.7188, 0.01481, 0.6562, 0.02807, 0.6562, 0.02807, 0.6875, 0.01481, 0.625, 0.02807, 0.625, 0.02807, 0.6562, 0.01481, 0.5938, 0.02807, 0.5938, 0.02807, 0.625, 0.01481, 0.5625, 0.02807, 0.5625, 0.02807, 0.5938, 0.01481, 0.5312, 0.02807, 0.5312, 0.02807, 0.5625, 0.01481, 0.5, 0.02807, 0.5, 0.02807, 0.5312, 0.01481, 0.4688, 0.02807, 0.4688, 0.02807, 0.5, 0.01481, 0.4375, 0.02807, 0.4375, 0.02807, 0.4688, 0.01481, 0.4062, 0.02807, 0.4062, 0.02807, 0.4375, 0.01481, 0.375, 0.02807, 0.375, 0.02807, 0.4062, 0.01481, 0.3438, 0.02807, 0.3438, 0.02807, 0.375, 0.01481, 0.3125, 0.02807, 0.3125, 0.02807, 0.3438, 0.01481, 0.2812, 0.02807, 0.2812, 0.02807, 0.3125, 0.01481, 0.25, 0.02807, 0.25, 0.02807, 0.2812, 0.01481, 0.2188, 0.02807, 0.2188, 0.02807, 0.25, 0.01481, 0.1875, 0.02807, 0.1875, 0.02807, 0.2188, 0.01481, 0.1562, 0.02807, 0.1562, 0.02807, 0.1875, 0.01481, 0.125, 0.02807, 0.125, 0.02807, 0.1562, 0.01481, 0.09375, 0.02807, 0.09375, 0.02807, 0.125, 0.01481, 0.0625, 0.02807, 0.0625, 0.02807, 0.09375, 0.01481, 0.03125, 0.02807, 0.03125, 0.02807, 0.0625, 0.05765, 0.9688, 7.35e-05, 0.9688, 7.35e-05, 1.0, 0.05765, 0.9375, 7.35e-05, 0.9375, 7.35e-05, 0.9688, 0.05765, 0.9062, 7.35e-05, 0.9062, 7.35e-05, 0.9375, 0.05765, 0.875, 7.35e-05, 0.875, 7.35e-05, 0.9062, 0.05765, 0.8438, 7.35e-05, 0.8438, 7.35e-05, 0.875, 0.05765, 0.8125, 7.35e-05, 0.8125, 7.35e-05, 0.8438, 0.05765, 0.7812, 7.35e-05, 0.7812, 7.35e-05, 0.8125, 0.05765, 0.75, 7.35e-05, 0.75, 7.35e-05, 0.7812, 0.05765, 0.7188, 7.35e-05, 0.7188, 7.35e-05, 0.75, 0.05765, 0.6875, 7.35e-05, 0.6875, 7.35e-05, 0.7188, 0.05765, 0.6562, 7.35e-05, 0.6562, 7.35e-05, 0.6875, 0.05765, 0.625, 7.35e-05, 0.625, 7.35e-05, 0.6562, 0.05765, 0.5938, 7.35e-05, 0.5938, 7.35e-05, 0.625, 0.05765, 0.5625, 7.35e-05, 0.5625, 7.35e-05, 0.5938, 0.05765, 0.5312, 7.35e-05, 0.5312, 7.35e-05, 0.5625, 0.05765, 0.5, 7.35e-05, 0.5, 7.35e-05, 0.5312, 0.05765, 0.4688, 7.35e-05, 0.4688, 7.35e-05, 0.5, 0.05765, 0.4375, 7.35e-05, 0.4375, 7.35e-05, 0.4688, 0.05765, 0.4062, 7.35e-05, 0.4062, 7.35e-05, 0.4375, 0.05765, 0.375, 7.35e-05, 0.375, 7.35e-05, 0.4062, 0.05765, 0.3438, 7.35e-05, 0.3438, 7.35e-05, 0.375, 0.05765, 0.3125, 7.35e-05, 0.3125, 7.35e-05, 0.3438, 0.05765, 0.2812, 7.35e-05, 0.2812, 7.35e-05, 0.3125, 0.05765, 0.25, 7.35e-05, 0.25, 7.35e-05, 0.2812, 0.05765, 0.2188, 7.35e-05, 0.2188, 7.35e-05, 0.25, 0.05765, 0.1875, 7.35e-05, 0.1875, 7.35e-05, 0.2188, 0.05765, 0.1562, 7.35e-05, 0.1562, 7.35e-05, 0.1875, 0.05765, 0.125, 7.35e-05, 0.125, 7.35e-05, 0.1562, 0.05765, 0.09375, 7.35e-05, 0.09375, 7.35e-05, 0.125, 0.05765, 0.0625, 7.35e-05, 0.0625, 7.35e-05, 0.09375, 0.05765, 0.03125, 7.35e-05, 0.03125, 7.35e-05, 0.0625, 0.06654, 0.03125, 0.06289, 0.03125, 0.06289, 0.0, 0.06654, 0.0625, 0.06289, 0.0625, 0.06289, 0.03125, 0.06654, 0.09375, 0.06289, 0.09375, 0.06289, 0.0625, 0.06654, 0.125, 0.06289, 0.125, 0.06289, 0.09375, 0.06654, 0.1562, 0.06289, 0.1562, 0.06289, 0.125, 0.06654, 0.1875, 0.06289, 0.1875, 0.06289, 0.1562, 0.06654, 0.2188, 0.06289, 0.2188, 0.06289, 0.1875, 0.06654, 0.25, 0.06289, 0.25, 0.06289, 0.2188, 0.06654, 0.2812, 0.06289, 0.2812, 0.06289, 0.25, 0.06654, 0.3125, 0.06289, 0.3125, 0.06289, 0.2812, 0.06654, 0.3438, 0.06289, 0.3438, 0.06289, 0.3125, 0.06654, 0.375, 0.06289, 0.375, 0.06289, 0.3438, 0.06654, 0.4062, 0.06289, 0.4062, 0.06289, 0.375, 0.06654, 0.4375, 0.06289, 0.4375, 0.06289, 0.4062, 0.06654, 0.4688, 0.06289, 0.4688, 0.06289, 0.4375, 0.06654, 0.5, 0.06289, 0.5, 0.06289, 0.4688, 0.06654, 0.5312, 0.06289, 0.5312, 0.06289, 0.5, 0.06654, 0.5625, 0.06289, 0.5625, 0.06289, 0.5312, 0.06654, 0.5938, 0.06289, 0.5938, 0.06289, 0.5625, 0.06654, 0.625, 0.06289, 0.625, 0.06289, 0.5938, 0.06654, 0.6562, 0.06289, 0.6562, 0.06289, 0.625, 0.06654, 0.6875, 0.06289, 0.6875, 0.06289, 0.6562, 0.06654, 0.7188, 0.06289, 0.7188, 0.06289, 0.6875, 0.06654, 0.75, 0.06289, 0.75, 0.06289, 0.7188, 0.06654, 0.7812, 0.06289, 0.7812, 0.06289, 0.75, 0.06654, 0.8125, 0.06289, 0.8125, 0.06289, 0.7812, 0.06654, 0.8438, 0.06289, 0.8438, 0.06289, 0.8125, 0.06654, 0.875, 0.06289, 0.875, 0.06289, 0.8438, 0.06654, 0.9062, 0.06289, 0.9062, 0.06289, 0.875, 0.06654, 0.9375, 0.06289, 0.9375, 0.06289, 0.9062, 0.06654, 0.9688, 0.06289, 0.9688, 0.06289, 0.9375, 0.5528, 1.0, 0.5528, 0.9688, 0.3935, 0.9688, 0.5528, 0.9688, 0.5528, 0.9375, 0.3935, 0.9375, 0.5528, 0.9375, 0.5528, 0.9062, 0.3935, 0.9063, 0.5528, 0.9062, 0.5528, 0.875, 0.3935, 0.875, 0.5528, 0.875, 0.5528, 0.8438, 0.3935, 0.8438, 0.5528, 0.8438, 0.5528, 0.8125, 0.3935, 0.8125, 0.5528, 0.8125, 0.5528, 0.7812, 0.3935, 0.7813, 0.5528, 0.7812, 0.5528, 0.75, 0.3935, 0.75, 0.5528, 0.75, 0.5528, 0.7188, 0.3935, 0.7188, 0.5528, 0.7188, 0.5528, 0.6875, 0.3935, 0.6875, 0.5528, 0.6875, 0.5528, 0.6562, 0.3935, 0.6563, 0.5528, 0.6562, 0.5528, 0.625, 0.3935, 0.625, 0.5528, 0.625, 0.5528, 0.5938, 0.3935, 0.5938, 0.5528, 0.5938, 0.5528, 0.5625, 0.3935, 0.5625, 0.5528, 0.5625, 0.5528, 0.5312, 0.3935, 0.5313, 0.5528, 0.5312, 0.5528, 0.5, 0.3935, 0.5, 0.5528, 0.5, 0.5528, 0.4688, 0.3935, 0.4688, 0.5528, 0.4688, 0.5528, 0.4375, 0.3935, 0.4375, 0.5528, 0.4375, 0.5528, 0.4062, 0.3935, 0.4063, 0.5528, 0.4062, 0.5528, 0.375, 0.3935, 0.375, 0.5528, 0.375, 0.5528, 0.3438, 0.3935, 0.3438, 0.5528, 0.3438, 0.5528, 0.3125, 0.3935, 0.3125, 0.5528, 0.3125, 0.5528, 0.2812, 0.3935, 0.2813, 0.5528, 0.2812, 0.5528, 0.25, 0.3935, 0.25, 0.5528, 0.25, 0.5528, 0.2188, 0.3935, 0.2188, 0.5528, 0.2188, 0.5528, 0.1875, 0.3935, 0.1875, 0.5528, 0.1875, 0.5528, 0.1562, 0.3935, 0.1563, 0.5528, 0.1562, 0.5528, 0.125, 0.3935, 0.125, 0.5528, 0.125, 0.5528, 0.09375, 0.3935, 0.09375, 0.5528, 0.09375, 0.5528, 0.0625, 0.3935, 0.0625, 0.5528, 0.0625, 0.5528, 0.03125, 0.3935, 0.03125, 0.1142, 0.0, 0.2748, 0.0, 0.2748, 0.03125, 0.05925, 0.03125, 0.05925, 0.0, 0.06289, 0.0, 7.35e-05, 0.03125, 7.35e-05, 0.0, 0.05765, 0.0, 0.01481, 0.9688, 0.01481, 1.0, 0.00155, 1.0, 0.01481, 0.0, 0.01481, 0.03125, 0.00155, 0.03125, 0.01481, 0.03125, 0.01481, 0.0625, 0.00155, 0.0625, 0.01481, 0.0625, 0.01481, 0.09375, 0.00155, 0.09375, 0.01481, 0.09375, 0.01481, 0.125, 0.00155, 0.125, 0.01481, 0.125, 0.01481, 0.1562, 0.00155, 0.1562, 0.01481, 0.1562, 0.01481, 0.1875, 0.00155, 0.1875, 0.01481, 0.1875, 0.01481, 0.2188, 0.00155, 0.2188, 0.01481, 0.2188, 0.01481, 0.25, 0.00155, 0.25, 0.01481, 0.25, 0.01481, 0.2812, 0.00155, 0.2812, 0.01481, 0.2812, 0.01481, 0.3125, 0.00155, 0.3125, 0.01481, 0.3125, 0.01481, 0.3438, 0.00155, 0.3438, 0.01481, 0.3438, 0.01481, 0.375, 0.00155, 0.375, 0.01481, 0.375, 0.01481, 0.4062, 0.00155, 0.4062, 0.01481, 0.4062, 0.01481, 0.4375, 0.00155, 0.4375, 0.01481, 0.4375, 0.01481, 0.4688, 0.00155, 0.4688, 0.01481, 0.4688, 0.01481, 0.5, 0.00155, 0.5, 0.01481, 0.5, 0.01481, 0.5312, 0.00155, 0.5312, 0.01481, 0.5312, 0.01481, 0.5625, 0.00155, 0.5625, 0.01481, 0.5625, 0.01481, 0.5938, 0.00155, 0.5938, 0.01481, 0.5938, 0.01481, 0.625, 0.00155, 0.625, 0.01481, 0.625, 0.01481, 0.6562, 0.00155, 0.6562, 0.01481, 0.6562, 0.01481, 0.6875, 0.00155, 0.6875, 0.01481, 0.6875, 0.01481, 0.7188, 0.00155, 0.7188, 0.01481, 0.7188, 0.01481, 0.75, 0.00155, 0.75, 0.01481, 0.75, 0.01481, 0.7812, 0.00155, 0.7812, 0.01481, 0.7812, 0.01481, 0.8125, 0.00155, 0.8125, 0.01481, 0.8125, 0.01481, 0.8438, 0.00155, 0.8438, 0.01481, 0.8438, 0.01481, 0.875, 0.00155, 0.875, 0.01481, 0.875, 0.01481, 0.9062, 0.00155, 0.9062, 0.01481, 0.9062, 0.01481, 0.9375, 0.00155, 0.9375, 0.01481, 0.9375, 0.01481, 0.9688, 0.00155, 0.9688, 7.35e-05, 1.0, 7.35e-05, 0.9688, 0.05765, 0.9688, 7.35e-05, 0.9688, 7.35e-05, 0.9375, 0.05765, 0.9375, 7.35e-05, 0.9375, 7.35e-05, 0.9062, 0.05765, 0.9062, 7.35e-05, 0.9062, 7.35e-05, 0.875, 0.05765, 0.875, 7.35e-05, 0.875, 7.35e-05, 0.8438, 0.05765, 0.8438, 7.35e-05, 0.8438, 7.35e-05, 0.8125, 0.05765, 0.8125, 7.35e-05, 0.8125, 7.35e-05, 0.7812, 0.05765, 0.7812, 7.35e-05, 0.7812, 7.35e-05, 0.75, 0.05765, 0.75, 7.35e-05, 0.75, 7.35e-05, 0.7188, 0.05765, 0.7188, 7.35e-05, 0.7188, 7.35e-05, 0.6875, 0.05765, 0.6875, 7.35e-05, 0.6875, 7.35e-05, 0.6562, 0.05765, 0.6562, 7.35e-05, 0.6562, 7.35e-05, 0.625, 0.05765, 0.625, 7.35e-05, 0.625, 7.35e-05, 0.5938, 0.05765, 0.5938, 7.35e-05, 0.5938, 7.35e-05, 0.5625, 0.05765, 0.5625, 7.35e-05, 0.5625, 7.35e-05, 0.5312, 0.05765, 0.5312, 7.35e-05, 0.5312, 7.35e-05, 0.5, 0.05765, 0.5, 7.35e-05, 0.5, 7.35e-05, 0.4688, 0.05765, 0.4688, 7.35e-05, 0.4688, 7.35e-05, 0.4375, 0.05765, 0.4375, 7.35e-05, 0.4375, 7.35e-05, 0.4062, 0.05765, 0.4062, 7.35e-05, 0.4062, 7.35e-05, 0.375, 0.05765, 0.375, 7.35e-05, 0.375, 7.35e-05, 0.3438, 0.05765, 0.3438, 7.35e-05, 0.3438, 7.35e-05, 0.3125, 0.05765, 0.3125, 7.35e-05, 0.3125, 7.35e-05, 0.2812, 0.05765, 0.2812, 7.35e-05, 0.2812, 7.35e-05, 0.25, 0.05765, 0.25, 7.35e-05, 0.25, 7.35e-05, 0.2188, 0.05765, 0.2188, 7.35e-05, 0.2188, 7.35e-05, 0.1875, 0.05765, 0.1875, 7.35e-05, 0.1875, 7.35e-05, 0.1562, 0.05765, 0.1562, 7.35e-05, 0.1562, 7.35e-05, 0.125, 0.05765, 0.125, 7.35e-05, 0.125, 7.35e-05, 0.09375, 0.05765, 0.09375, 7.35e-05, 0.09375, 7.35e-05, 0.0625, 0.05765, 0.0625, 7.35e-05, 0.0625, 7.35e-05, 0.03125, 0.05765, 0.03125, 0.05925, 1.0, 0.05925, 0.9688, 0.06289, 0.9688, 0.05925, 0.9688, 0.05925, 0.9375, 0.06289, 0.9375, 0.05925, 0.9375, 0.05925, 0.9062, 0.06289, 0.9062, 0.05925, 0.9062, 0.05925, 0.875, 0.06289, 0.875, 0.05925, 0.875, 0.05925, 0.8438, 0.06289, 0.8438, 0.05925, 0.8438, 0.05925, 0.8125, 0.06289, 0.8125, 0.05925, 0.8125, 0.05925, 0.7812, 0.06289, 0.7812, 0.05925, 0.7812, 0.05925, 0.75, 0.06289, 0.75, 0.05925, 0.75, 0.05925, 0.7188, 0.06289, 0.7188, 0.05925, 0.7188, 0.05925, 0.6875, 0.06289, 0.6875, 0.05925, 0.6875, 0.05925, 0.6562, 0.06289, 0.6562, 0.05925, 0.6562, 0.05925, 0.625, 0.06289, 0.625, 0.05925, 0.625, 0.05925, 0.5938, 0.06289, 0.5938, 0.05925, 0.5938, 0.05925, 0.5625, 0.06289, 0.5625, 0.05925, 0.5625, 0.05925, 0.5312, 0.06289, 0.5312, 0.05925, 0.5312, 0.05925, 0.5, 0.06289, 0.5, 0.05925, 0.5, 0.05925, 0.4688, 0.06289, 0.4688, 0.05925, 0.4688, 0.05925, 0.4375, 0.06289, 0.4375, 0.05925, 0.4375, 0.05925, 0.4062, 0.06289, 0.4062, 0.05925, 0.4062, 0.05925, 0.375, 0.06289, 0.375, 0.05925, 0.375, 0.05925, 0.3438, 0.06289, 0.3438, 0.05925, 0.3438, 0.05925, 0.3125, 0.06289, 0.3125, 0.05925, 0.3125, 0.05925, 0.2812, 0.06289, 0.2812, 0.05925, 0.2812, 0.05925, 0.25, 0.06289, 0.25, 0.05925, 0.25, 0.05925, 0.2188, 0.06289, 0.2188, 0.05925, 0.2188, 0.05925, 0.1875, 0.06289, 0.1875, 0.05925, 0.1875, 0.05925, 0.1562, 0.06289, 0.1562, 0.05925, 0.1562, 0.05925, 0.125, 0.06289, 0.125, 0.05925, 0.125, 0.05925, 0.09375, 0.06289, 0.09375, 0.05925, 0.09375, 0.05925, 0.0625, 0.06289, 0.0625, 0.05925, 0.0625, 0.05925, 0.03125, 0.06289, 0.03125, 0.1142, 0.9687, 0.2748, 0.9688, 0.2748, 1.0, 0.1142, 0.9375, 0.2748, 0.9375, 0.2748, 0.9688, 0.1142, 0.9062, 0.2748, 0.9062, 0.2748, 0.9375, 0.1142, 0.875, 0.2748, 0.875, 0.2748, 0.9062, 0.1142, 0.8437, 0.2748, 0.8438, 0.2748, 0.875, 0.1142, 0.8125, 0.2748, 0.8125, 0.2748, 0.8438, 0.1142, 0.7812, 0.2748, 0.7812, 0.2748, 0.8125, 0.1142, 0.75, 0.2748, 0.75, 0.2748, 0.7812, 0.1142, 0.7187, 0.2748, 0.7188, 0.2748, 0.75, 0.1142, 0.6875, 0.2748, 0.6875, 0.2748, 0.7188, 0.1142, 0.6562, 0.2748, 0.6562, 0.2748, 0.6875, 0.1142, 0.625, 0.2748, 0.625, 0.2748, 0.6562, 0.1142, 0.5937, 0.2748, 0.5938, 0.2748, 0.625, 0.1142, 0.5625, 0.2748, 0.5625, 0.2748, 0.5938, 0.1142, 0.5312, 0.2748, 0.5312, 0.2748, 0.5625, 0.1142, 0.5, 0.2748, 0.5, 0.2748, 0.5312, 0.1142, 0.4687, 0.2748, 0.4688, 0.2748, 0.5, 0.1142, 0.4375, 0.2748, 0.4375, 0.2748, 0.4688, 0.1142, 0.4062, 0.2748, 0.4062, 0.2748, 0.4375, 0.1142, 0.375, 0.2748, 0.375, 0.2748, 0.4062, 0.1142, 0.3437, 0.2748, 0.3438, 0.2748, 0.375, 0.1142, 0.3125, 0.2748, 0.3125, 0.2748, 0.3438, 0.1142, 0.2812, 0.2748, 0.2812, 0.2748, 0.3125, 0.1142, 0.25, 0.2748, 0.25, 0.2748, 0.2812, 0.1142, 0.2187, 0.2748, 0.2188, 0.2748, 0.25, 0.1142, 0.1875, 0.2748, 0.1875, 0.2748, 0.2188, 0.1142, 0.1562, 0.2748, 0.1562, 0.2748, 0.1875, 0.1142, 0.125, 0.2748, 0.125, 0.2748, 0.1562, 0.1142, 0.09375, 0.2748, 0.09375, 0.2748, 0.125, 0.1142, 0.0625, 0.2748, 0.0625, 0.2748, 0.09375, 0.1142, 0.03125, 0.2748, 0.03125, 0.2748, 0.0625])
me_plane.materials.append(mat_material_002)
me_plane.use_remesh_fix_poles = True
me_plane.use_remesh_preserve_attributes = False
me_plane.use_mirror_vertex_groups = False
me_plane.update()
me_plane_001 = bpy.data.meshes.new('Plane.001')
me_plane_001.from_pydata([(14.0, 32.0, 0.0005), (14.0, -32.0, 0.0005), (18.0, 32.0, 0.001), (18.0, -32.0, 0.001), (14.0, -30.0, 0.0005), (14.0, -28.0, 0.0005), (14.0, -26.0, 0.0005), (14.0, -24.0, 0.0005), (14.0, -22.0, 0.0005), (14.0, -20.0, 0.0005), (14.0, -18.0, 0.0005), (14.0, -16.0, 0.0005), (14.0, -14.0, 0.0005), (14.0, -12.0, 0.0005), (14.0, -10.0, 0.0005), (14.0, -8.0, 0.0005), (14.0, -6.0, 0.0005), (14.0, -4.0, 0.0005), (14.0, -2.0, 0.0005), (14.0, 7.55e-07, 0.0005), (14.0, 2.0, 0.0005), (14.0, 4.0, 0.0005), (14.0, 6.0, 0.0005), (14.0, 8.0, 0.0005), (14.0, 10.0, 0.0005), (14.0, 12.0, 0.0005), (14.0, 14.0, 0.0005), (14.0, 16.0, 0.0005), (14.0, 18.0, 0.0005), (14.0, 20.0, 0.0005), (14.0, 22.0, 0.0005), (14.0, 24.0, 0.0005), (14.0, 26.0, 0.0005), (14.0, 28.0, 0.0005), (14.0, 30.0, 0.0005), (18.0, -30.0, 0.001), (18.0, -28.0, 0.001), (18.0, -26.0, 0.001), (18.0, -24.0, 0.001), (18.0, -22.0, 0.001), (18.0, -20.0, 0.001), (18.0, -18.0, 0.001), (18.0, -16.0, 0.001), (18.0, -14.0, 0.001), (18.0, -12.0, 0.001), (18.0, -10.0, 0.001), (18.0, -8.0, 0.001), (18.0, -6.0, 0.001), (18.0, -4.0, 0.001), (18.0, -2.0, 0.001), (18.0, 1.208e-06, 0.001), (18.0, 2.0, 0.001), (18.0, 4.0, 0.001), (18.0, 6.0, 0.001), (18.0, 8.0, 0.001), (18.0, 10.0, 0.001), (18.0, 12.0, 0.001), (18.0, 14.0, 0.001), (18.0, 16.0, 0.001), (18.0, 18.0, 0.001), (18.0, 20.0, 0.001), (18.0, 22.0, 0.001), (18.0, 24.0, 0.001), (18.0, 26.0, 0.001), (18.0, 28.0, 0.001), (18.0, 30.0, 0.001), (-14.0, 32.0, 0.0005), (3.576e-07, 32.0, -0.3), (-14.0, -32.0, 0.0005), (1.001e-05, -32.0, -0.3), (-18.0, 32.0, 0.001), (-18.0, -32.0, 0.001), (-14.0, -30.0, 0.0005), (-14.0, -28.0, 0.0005), (-14.0, -26.0, 0.0005), (-14.0, -24.0, 0.0005), (-14.0, -22.0, 0.0005), (-14.0, -20.0, 0.0005), (-14.0, -18.0, 0.0005), (-14.0, -16.0, 0.0005), (-14.0, -14.0, 0.0005), (-14.0, -12.0, 0.0005), (-14.0, -10.0, 0.0005), (-14.0, -8.0, 0.0005), (-14.0, -6.0, 0.0005), (-14.0, -4.0, 0.0005), (-14.0, -2.0, 0.0005), (-14.0, -7.55e-07, 0.0005), (-14.0, 2.0, 0.0005), (-14.0, 4.0, 0.0005), (-14.0, 6.0, 0.0005), (-14.0, 8.0, 0.0005), (-14.0, 10.0, 0.0005), (-14.0, 12.0, 0.0005), (-14.0, 14.0, 0.0005), (-14.0, 16.0, 0.0005), (-14.0, 18.0, 0.0005), (-14.0, 20.0, 0.0005), (-14.0, 22.0, 0.0005), (-14.0, 24.0, 0.0005), (-14.0, 26.0, 0.0005), (-14.0, 28.0, 0.0005), (-14.0, 30.0, 0.0005), (7.153e-07, 30.0, -0.3), (9.537e-07, 28.0, -0.3), (1.311e-06, 26.0, -0.3), (1.669e-06, 24.0, -0.3), (1.907e-06, 22.0, -0.3), (2.265e-06, 20.0, -0.3), (2.503e-06, 18.0, -0.3), (2.861e-06, 16.0, -0.3), (3.099e-06, 14.0, -0.3), (3.457e-06, 12.0, -0.3), (3.695e-06, 10.0, -0.3), (4.053e-06, 8.0, -0.3), (4.292e-06, 6.0, -0.3), (4.649e-06, 4.0, -0.3), (4.888e-06, 2.0, -0.3), (5.245e-06, 3.956e-13, -0.3), (5.484e-06, -2.0, -0.3), (5.841e-06, -4.0, -0.3), (6.199e-06, -6.0, -0.3), (6.437e-06, -8.0, -0.3), (6.795e-06, -10.0, -0.3), (7.033e-06, -12.0, -0.3), (7.391e-06, -14.0, -0.3), (7.629e-06, -16.0, -0.3), (7.987e-06, -18.0, -0.3), (8.225e-06, -20.0, -0.3), (8.583e-06, -22.0, -0.3), (8.821e-06, -24.0, -0.3), (9.179e-06, -26.0, -0.3), (9.418e-06, -28.0, -0.3), (9.775e-06, -30.0, -0.3), (-18.0, -30.0, 0.001), (-18.0, -28.0, 0.001), (-18.0, -26.0, 0.001), (-18.0, -24.0, 0.001), (-18.0, -22.0, 0.001), (-18.0, -20.0, 0.001), (-18.0, -18.0, 0.001), (-18.0, -16.0, 0.001), (-18.0, -14.0, 0.001), (-18.0, -12.0, 0.001), (-18.0, -10.0, 0.001), (-18.0, -8.0, 0.001), (-18.0, -6.0, 0.001), (-18.0, -4.0, 0.001), (-18.0, -2.0, 0.001), (-18.0, -1.208e-06, 0.001), (-18.0, 2.0, 0.001), (-18.0, 4.0, 0.001), (-18.0, 6.0, 0.001), (-18.0, 8.0, 0.001), (-18.0, 10.0, 0.001), (-18.0, 12.0, 0.001), (-18.0, 14.0, 0.001), (-18.0, 16.0, 0.001), (-18.0, 18.0, 0.001), (-18.0, 20.0, 0.001), (-18.0, 22.0, 0.001), (-18.0, 24.0, 0.001), (-18.0, 26.0, 0.001), (-18.0, 28.0, 0.001), (-18.0, 30.0, 0.001)], [], [(133, 1, 4), (1, 35, 4), (34, 2, 0), (33, 65, 34), (32, 64, 33), (31, 63, 32), (30, 62, 31), (29, 61, 30), (28, 60, 29), (27, 59, 28), (26, 58, 27), (25, 57, 26), (24, 56, 25), (23, 55, 24), (22, 54, 23), (21, 53, 22), (20, 52, 21), (19, 51, 20), (18, 50, 19), (17, 49, 18), (16, 48, 17), (15, 47, 16), (14, 46, 15), (13, 45, 14), (12, 44, 13), (11, 43, 12), (10, 42, 11), (9, 41, 10), (8, 40, 9), (7, 39, 8), (6, 38, 7), (5, 37, 6), (4, 36, 5), (67, 34, 0), (103, 33, 34), (104, 32, 33), (105, 31, 32), (106, 30, 31), (107, 29, 30), (108, 28, 29), (109, 27, 28), (110, 26, 27), (111, 25, 26), (112, 24, 25), (113, 23, 24), (114, 22, 23), (115, 21, 22), (116, 20, 21), (117, 19, 20), (118, 18, 19), (119, 17, 18), (120, 16, 17), (121, 15, 16), (122, 14, 15), (123, 13, 14), (124, 12, 13), (125, 11, 12), (126, 10, 11), (127, 9, 10), (128, 8, 9), (129, 7, 8), (130, 6, 7), (131, 5, 6), (132, 4, 5), (68, 133, 72), (134, 68, 72), (70, 102, 66), (164, 101, 102), (163, 100, 101), (162, 99, 100), (161, 98, 99), (160, 97, 98), (159, 96, 97), (158, 95, 96), (157, 94, 95), (156, 93, 94), (155, 92, 93), (154, 91, 92), (153, 90, 91), (152, 89, 90), (151, 88, 89), (150, 87, 88), (149, 86, 87), (148, 85, 86), (147, 84, 85), (146, 83, 84), (145, 82, 83), (144, 81, 82), (143, 80, 81), (142, 79, 80), (141, 78, 79), (140, 77, 78), (139, 76, 77), (138, 75, 76), (137, 74, 75), (136, 73, 74), (135, 72, 73), (102, 67, 66), (101, 103, 102), (100, 104, 101), (99, 105, 100), (98, 106, 99), (97, 107, 98), (96, 108, 97), (95, 109, 96), (94, 110, 95), (93, 111, 94), (92, 112, 93), (91, 113, 92), (90, 114, 91), (89, 115, 90), (88, 116, 89), (87, 117, 88), (86, 118, 87), (85, 119, 86), (84, 120, 85), (83, 121, 84), (82, 122, 83), (81, 123, 82), (80, 124, 81), (79, 125, 80), (78, 126, 79), (77, 127, 78), (76, 128, 77), (75, 129, 76), (74, 130, 75), (73, 131, 74), (72, 132, 73), (133, 69, 1), (1, 3, 35), (34, 65, 2), (33, 64, 65), (32, 63, 64), (31, 62, 63), (30, 61, 62), (29, 60, 61), (28, 59, 60), (27, 58, 59), (26, 57, 58), (25, 56, 57), (24, 55, 56), (23, 54, 55), (22, 53, 54), (21, 52, 53), (20, 51, 52), (19, 50, 51), (18, 49, 50), (17, 48, 49), (16, 47, 48), (15, 46, 47), (14, 45, 46), (13, 44, 45), (12, 43, 44), (11, 42, 43), (10, 41, 42), (9, 40, 41), (8, 39, 40), (7, 38, 39), (6, 37, 38), (5, 36, 37), (4, 35, 36), (67, 103, 34), (103, 104, 33), (104, 105, 32), (105, 106, 31), (106, 107, 30), (107, 108, 29), (108, 109, 28), (109, 110, 27), (110, 111, 26), (111, 112, 25), (112, 113, 24), (113, 114, 23), (114, 115, 22), (115, 116, 21), (116, 117, 20), (117, 118, 19), (118, 119, 18), (119, 120, 17), (120, 121, 16), (121, 122, 15), (122, 123, 14), (123, 124, 13), (124, 125, 12), (125, 126, 11), (126, 127, 10), (127, 128, 9), (128, 129, 8), (129, 130, 7), (130, 131, 6), (131, 132, 5), (132, 133, 4), (68, 69, 133), (134, 71, 68), (70, 164, 102), (164, 163, 101), (163, 162, 100), (162, 161, 99), (161, 160, 98), (160, 159, 97), (159, 158, 96), (158, 157, 95), (157, 156, 94), (156, 155, 93), (155, 154, 92), (154, 153, 91), (153, 152, 90), (152, 151, 89), (151, 150, 88), (150, 149, 87), (149, 148, 86), (148, 147, 85), (147, 146, 84), (146, 145, 83), (145, 144, 82), (144, 143, 81), (143, 142, 80), (142, 141, 79), (141, 140, 78), (140, 139, 77), (139, 138, 76), (138, 137, 75), (137, 136, 74), (136, 135, 73), (135, 134, 72), (102, 103, 67), (101, 104, 103), (100, 105, 104), (99, 106, 105), (98, 107, 106), (97, 108, 107), (96, 109, 108), (95, 110, 109), (94, 111, 110), (93, 112, 111), (92, 113, 112), (91, 114, 113), (90, 115, 114), (89, 116, 115), (88, 117, 116), (87, 118, 117), (86, 119, 118), (85, 120, 119), (84, 121, 120), (83, 122, 121), (82, 123, 122), (81, 124, 123), (80, 125, 124), (79, 126, 125), (78, 127, 126), (77, 128, 127), (76, 129, 128), (75, 130, 129), (74, 131, 130), (73, 132, 131), (72, 133, 132)])
_uv = me_plane_001.uv_layers.new(name='UVMap')
_uv.uv.foreach_set('vector', [0.5533, 0.03125, 0.3931, 5.96e-08, 0.3931, 0.03125, 0.05765, 0.0, 7.35e-05, 0.03125, 0.05765, 0.03125, 0.05765, 0.9688, 7.35e-05, 1.0, 0.05765, 1.0, 0.05765, 0.9375, 7.35e-05, 0.9688, 0.05765, 0.9688, 0.05765, 0.9062, 7.35e-05, 0.9375, 0.05765, 0.9375, 0.05765, 0.875, 7.35e-05, 0.9062, 0.05765, 0.9062, 0.05765, 0.8438, 7.35e-05, 0.875, 0.05765, 0.875, 0.05765, 0.8125, 7.35e-05, 0.8438, 0.05765, 0.8438, 0.05765, 0.7812, 7.35e-05, 0.8125, 0.05765, 0.8125, 0.05765, 0.75, 7.35e-05, 0.7812, 0.05765, 0.7812, 0.05765, 0.7188, 7.35e-05, 0.75, 0.05765, 0.75, 0.05765, 0.6875, 7.35e-05, 0.7188, 0.05765, 0.7188, 0.05765, 0.6562, 7.35e-05, 0.6875, 0.05765, 0.6875, 0.05765, 0.625, 7.35e-05, 0.6562, 0.05765, 0.6562, 0.05765, 0.5938, 7.35e-05, 0.625, 0.05765, 0.625, 0.05765, 0.5625, 7.35e-05, 0.5938, 0.05765, 0.5938, 0.05765, 0.5312, 7.35e-05, 0.5625, 0.05765, 0.5625, 0.05765, 0.5, 7.35e-05, 0.5312, 0.05765, 0.5312, 0.05765, 0.4688, 7.35e-05, 0.5, 0.05765, 0.5, 0.05765, 0.4375, 7.35e-05, 0.4688, 0.05765, 0.4688, 0.05765, 0.4062, 7.35e-05, 0.4375, 0.05765, 0.4375, 0.05765, 0.375, 7.35e-05, 0.4062, 0.05765, 0.4062, 0.05765, 0.3438, 7.35e-05, 0.375, 0.05765, 0.375, 0.05765, 0.3125, 7.35e-05, 0.3438, 0.05765, 0.3438, 0.05765, 0.2812, 7.35e-05, 0.3125, 0.05765, 0.3125, 0.05765, 0.25, 7.35e-05, 0.2812, 0.05765, 0.2812, 0.05765, 0.2188, 7.35e-05, 0.25, 0.05765, 0.25, 0.05765, 0.1875, 7.35e-05, 0.2188, 0.05765, 0.2188, 0.05765, 0.1562, 7.35e-05, 0.1875, 0.05765, 0.1875, 0.05765, 0.125, 7.35e-05, 0.1562, 0.05765, 0.1562, 0.05765, 0.09375, 7.35e-05, 0.125, 0.05765, 0.125, 0.05765, 0.0625, 7.35e-05, 0.09375, 0.05765, 0.09375, 0.05765, 0.03125, 7.35e-05, 0.0625, 0.05765, 0.0625, 0.5533, 1.0, 0.3931, 0.9688, 0.3931, 1.0, 0.5533, 0.9688, 0.3931, 0.9375, 0.3931, 0.9688, 0.5533, 0.9375, 0.3931, 0.9063, 0.3931, 0.9375, 0.5533, 0.9062, 0.3931, 0.875, 0.3931, 0.9063, 0.5533, 0.875, 0.3931, 0.8438, 0.3931, 0.875, 0.5533, 0.8438, 0.3931, 0.8125, 0.3931, 0.8438, 0.5533, 0.8125, 0.3931, 0.7813, 0.3931, 0.8125, 0.5533, 0.7812, 0.3931, 0.75, 0.3931, 0.7813, 0.5533, 0.75, 0.3931, 0.7188, 0.3931, 0.75, 0.5533, 0.7188, 0.3931, 0.6875, 0.3931, 0.7188, 0.5533, 0.6875, 0.3931, 0.6563, 0.3931, 0.6875, 0.5533, 0.6562, 0.3931, 0.625, 0.3931, 0.6563, 0.5533, 0.625, 0.3931, 0.5938, 0.3931, 0.625, 0.5533, 0.5938, 0.3931, 0.5625, 0.3931, 0.5938, 0.5533, 0.5625, 0.3931, 0.5313, 0.3931, 0.5625, 0.5533, 0.5312, 0.3931, 0.5, 0.3931, 0.5313, 0.5533, 0.5, 0.3931, 0.4688, 0.3931, 0.5, 0.5533, 0.4688, 0.3931, 0.4375, 0.3931, 0.4688, 0.5533, 0.4375, 0.3931, 0.4063, 0.3931, 0.4375, 0.5533, 0.4062, 0.3931, 0.375, 0.3931, 0.4063, 0.5533, 0.375, 0.3931, 0.3438, 0.3931, 0.375, 0.5533, 0.3438, 0.3931, 0.3125, 0.3931, 0.3438, 0.5533, 0.3125, 0.3931, 0.2813, 0.3931, 0.3125, 0.5533, 0.2812, 0.3931, 0.25, 0.3931, 0.2813, 0.5533, 0.25, 0.3931, 0.2188, 0.3931, 0.25, 0.5533, 0.2188, 0.3931, 0.1875, 0.3931, 0.2188, 0.5533, 0.1875, 0.3931, 0.1563, 0.3931, 0.1875, 0.5533, 0.1562, 0.3931, 0.125, 0.3931, 0.1563, 0.5533, 0.125, 0.3931, 0.09375, 0.3931, 0.125, 0.5533, 0.09375, 0.3931, 0.0625, 0.3931, 0.09375, 0.5533, 0.0625, 0.3931, 0.03125, 0.3931, 0.0625, 0.1141, 0.0, 0.2738, 0.03125, 0.1141, 0.03125, 7.35e-05, 0.03125, 0.05765, 0.0, 0.05765, 0.03125, 7.35e-05, 1.0, 0.05765, 0.9688, 0.05765, 1.0, 7.35e-05, 0.9688, 0.05765, 0.9375, 0.05765, 0.9688, 7.35e-05, 0.9375, 0.05765, 0.9062, 0.05765, 0.9375, 7.35e-05, 0.9062, 0.05765, 0.875, 0.05765, 0.9062, 7.35e-05, 0.875, 0.05765, 0.8438, 0.05765, 0.875, 7.35e-05, 0.8438, 0.05765, 0.8125, 0.05765, 0.8438, 7.35e-05, 0.8125, 0.05765, 0.7812, 0.05765, 0.8125, 7.35e-05, 0.7812, 0.05765, 0.75, 0.05765, 0.7812, 7.35e-05, 0.75, 0.05765, 0.7188, 0.05765, 0.75, 7.35e-05, 0.7188, 0.05765, 0.6875, 0.05765, 0.7188, 7.35e-05, 0.6875, 0.05765, 0.6562, 0.05765, 0.6875, 7.35e-05, 0.6562, 0.05765, 0.625, 0.05765, 0.6562, 7.35e-05, 0.625, 0.05765, 0.5938, 0.05765, 0.625, 7.35e-05, 0.5938, 0.05765, 0.5625, 0.05765, 0.5938, 7.35e-05, 0.5625, 0.05765, 0.5312, 0.05765, 0.5625, 7.35e-05, 0.5312, 0.05765, 0.5, 0.05765, 0.5312, 7.35e-05, 0.5, 0.05765, 0.4688, 0.05765, 0.5, 7.35e-05, 0.4688, 0.05765, 0.4375, 0.05765, 0.4688, 7.35e-05, 0.4375, 0.05765, 0.4062, 0.05765, 0.4375, 7.35e-05, 0.4062, 0.05765, 0.375, 0.05765, 0.4062, 7.35e-05, 0.375, 0.05765, 0.3438, 0.05765, 0.375, 7.35e-05, 0.3438, 0.05765, 0.3125, 0.05765, 0.3438, 7.35e-05, 0.3125, 0.05765, 0.2812, 0.05765, 0.3125, 7.35e-05, 0.2812, 0.05765, 0.25, 0.05765, 0.2812, 7.35e-05, 0.25, 0.05765, 0.2188, 0.05765, 0.25, 7.35e-05, 0.2188, 0.05765, 0.1875, 0.05765, 0.2188, 7.35e-05, 0.1875, 0.05765, 0.1562, 0.05765, 0.1875, 7.35e-05, 0.1562, 0.05765, 0.125, 0.05765, 0.1562, 7.35e-05, 0.125, 0.05765, 0.09375, 0.05765, 0.125, 7.35e-05, 0.09375, 0.05765, 0.0625, 0.05765, 0.09375, 7.35e-05, 0.0625, 0.05765, 0.03125, 0.05765, 0.0625, 0.1141, 0.9687, 0.2738, 1.0, 0.1141, 1.0, 0.1141, 0.9375, 0.2738, 0.9688, 0.1141, 0.9687, 0.1141, 0.9062, 0.2738, 0.9375, 0.1141, 0.9375, 0.1141, 0.875, 0.2738, 0.9062, 0.1141, 0.9062, 0.1141, 0.8437, 0.2738, 0.875, 0.1141, 0.875, 0.1141, 0.8125, 0.2738, 0.8438, 0.1141, 0.8437, 0.1141, 0.7812, 0.2738, 0.8125, 0.1141, 0.8125, 0.1141, 0.75, 0.2738, 0.7812, 0.1141, 0.7812, 0.1141, 0.7187, 0.2738, 0.75, 0.1141, 0.75, 0.1141, 0.6875, 0.2738, 0.7188, 0.1141, 0.7187, 0.1141, 0.6562, 0.2738, 0.6875, 0.1141, 0.6875, 0.1141, 0.625, 0.2738, 0.6562, 0.1141, 0.6562, 0.1141, 0.5937, 0.2738, 0.625, 0.1141, 0.625, 0.1141, 0.5625, 0.2738, 0.5938, 0.1141, 0.5937, 0.1141, 0.5312, 0.2738, 0.5625, 0.1141, 0.5625, 0.1141, 0.5, 0.2738, 0.5312, 0.1141, 0.5312, 0.1141, 0.4687, 0.2738, 0.5, 0.1141, 0.5, 0.1141, 0.4375, 0.2738, 0.4688, 0.1141, 0.4687, 0.1141, 0.4062, 0.2738, 0.4375, 0.1141, 0.4375, 0.1141, 0.375, 0.2738, 0.4062, 0.1141, 0.4062, 0.1141, 0.3437, 0.2738, 0.375, 0.1141, 0.375, 0.1141, 0.3125, 0.2738, 0.3438, 0.1141, 0.3437, 0.1141, 0.2812, 0.2738, 0.3125, 0.1141, 0.3125, 0.1141, 0.25, 0.2738, 0.2812, 0.1141, 0.2812, 0.1141, 0.2187, 0.2738, 0.25, 0.1141, 0.25, 0.1141, 0.1875, 0.2738, 0.2188, 0.1141, 0.2187, 0.1141, 0.1562, 0.2738, 0.1875, 0.1141, 0.1875, 0.1141, 0.125, 0.2738, 0.1562, 0.1141, 0.1562, 0.1141, 0.09375, 0.2738, 0.125, 0.1141, 0.125, 0.1141, 0.0625, 0.2738, 0.09375, 0.1141, 0.09375, 0.1141, 0.03125, 0.2738, 0.0625, 0.1141, 0.0625, 0.5533, 0.03125, 0.5533, 0.0, 0.3931, 5.96e-08, 0.05765, 0.0, 7.35e-05, 0.0, 7.35e-05, 0.03125, 0.05765, 0.9688, 7.35e-05, 0.9688, 7.35e-05, 1.0, 0.05765, 0.9375, 7.35e-05, 0.9375, 7.35e-05, 0.9688, 0.05765, 0.9062, 7.35e-05, 0.9062, 7.35e-05, 0.9375, 0.05765, 0.875, 7.35e-05, 0.875, 7.35e-05, 0.9062, 0.05765, 0.8438, 7.35e-05, 0.8438, 7.35e-05, 0.875, 0.05765, 0.8125, 7.35e-05, 0.8125, 7.35e-05, 0.8438, 0.05765, 0.7812, 7.35e-05, 0.7812, 7.35e-05, 0.8125, 0.05765, 0.75, 7.35e-05, 0.75, 7.35e-05, 0.7812, 0.05765, 0.7188, 7.35e-05, 0.7188, 7.35e-05, 0.75, 0.05765, 0.6875, 7.35e-05, 0.6875, 7.35e-05, 0.7188, 0.05765, 0.6562, 7.35e-05, 0.6562, 7.35e-05, 0.6875, 0.05765, 0.625, 7.35e-05, 0.625, 7.35e-05, 0.6562, 0.05765, 0.5938, 7.35e-05, 0.5938, 7.35e-05, 0.625, 0.05765, 0.5625, 7.35e-05, 0.5625, 7.35e-05, 0.5938, 0.05765, 0.5312, 7.35e-05, 0.5312, 7.35e-05, 0.5625, 0.05765, 0.5, 7.35e-05, 0.5, 7.35e-05, 0.5312, 0.05765, 0.4688, 7.35e-05, 0.4688, 7.35e-05, 0.5, 0.05765, 0.4375, 7.35e-05, 0.4375, 7.35e-05, 0.4688, 0.05765, 0.4062, 7.35e-05, 0.4062, 7.35e-05, 0.4375, 0.05765, 0.375, 7.35e-05, 0.375, 7.35e-05, 0.4062, 0.05765, 0.3438, 7.35e-05, 0.3438, 7.35e-05, 0.375, 0.05765, 0.3125, 7.35e-05, 0.3125, 7.35e-05, 0.3438, 0.05765, 0.2812, 7.35e-05, 0.2812, 7.35e-05, 0.3125, 0.05765, 0.25, 7.35e-05, 0.25, 7.35e-05, 0.2812, 0.05765, 0.2188, 7.35e-05, 0.2188, 7.35e-05, 0.25, 0.05765, 0.1875, 7.35e-05, 0.1875, 7.35e-05, 0.2188, 0.05765, 0.1562, 7.35e-05, 0.1562, 7.35e-05, 0.1875, 0.05765, 0.125, 7.35e-05, 0.125, 7.35e-05, 0.1562, 0.05765, 0.09375, 7.35e-05, 0.09375, 7.35e-05, 0.125, 0.05765, 0.0625, 7.35e-05, 0.0625, 7.35e-05, 0.09375, 0.05765, 0.03125, 7.35e-05, 0.03125, 7.35e-05, 0.0625, 0.5533, 1.0, 0.5533, 0.9688, 0.3931, 0.9688, 0.5533, 0.9688, 0.5533, 0.9375, 0.3931, 0.9375, 0.5533, 0.9375, 0.5533, 0.9062, 0.3931, 0.9063, 0.5533, 0.9062, 0.5533, 0.875, 0.3931, 0.875, 0.5533, 0.875, 0.5533, 0.8438, 0.3931, 0.8438, 0.5533, 0.8438, 0.5533, 0.8125, 0.3931, 0.8125, 0.5533, 0.8125, 0.5533, 0.7812, 0.3931, 0.7813, 0.5533, 0.7812, 0.5533, 0.75, 0.3931, 0.75, 0.5533, 0.75, 0.5533, 0.7188, 0.3931, 0.7188, 0.5533, 0.7188, 0.5533, 0.6875, 0.3931, 0.6875, 0.5533, 0.6875, 0.5533, 0.6562, 0.3931, 0.6563, 0.5533, 0.6562, 0.5533, 0.625, 0.3931, 0.625, 0.5533, 0.625, 0.5533, 0.5938, 0.3931, 0.5938, 0.5533, 0.5938, 0.5533, 0.5625, 0.3931, 0.5625, 0.5533, 0.5625, 0.5533, 0.5312, 0.3931, 0.5313, 0.5533, 0.5312, 0.5533, 0.5, 0.3931, 0.5, 0.5533, 0.5, 0.5533, 0.4688, 0.3931, 0.4688, 0.5533, 0.4688, 0.5533, 0.4375, 0.3931, 0.4375, 0.5533, 0.4375, 0.5533, 0.4062, 0.3931, 0.4063, 0.5533, 0.4062, 0.5533, 0.375, 0.3931, 0.375, 0.5533, 0.375, 0.5533, 0.3438, 0.3931, 0.3438, 0.5533, 0.3438, 0.5533, 0.3125, 0.3931, 0.3125, 0.5533, 0.3125, 0.5533, 0.2812, 0.3931, 0.2813, 0.5533, 0.2812, 0.5533, 0.25, 0.3931, 0.25, 0.5533, 0.25, 0.5533, 0.2188, 0.3931, 0.2188, 0.5533, 0.2188, 0.5533, 0.1875, 0.3931, 0.1875, 0.5533, 0.1875, 0.5533, 0.1562, 0.3931, 0.1563, 0.5533, 0.1562, 0.5533, 0.125, 0.3931, 0.125, 0.5533, 0.125, 0.5533, 0.09375, 0.3931, 0.09375, 0.5533, 0.09375, 0.5533, 0.0625, 0.3931, 0.0625, 0.5533, 0.0625, 0.5533, 0.03125, 0.3931, 0.03125, 0.1141, 0.0, 0.2738, 0.0, 0.2738, 0.03125, 7.35e-05, 0.03125, 7.35e-05, 0.0, 0.05765, 0.0, 7.35e-05, 1.0, 7.35e-05, 0.9688, 0.05765, 0.9688, 7.35e-05, 0.9688, 7.35e-05, 0.9375, 0.05765, 0.9375, 7.35e-05, 0.9375, 7.35e-05, 0.9062, 0.05765, 0.9062, 7.35e-05, 0.9062, 7.35e-05, 0.875, 0.05765, 0.875, 7.35e-05, 0.875, 7.35e-05, 0.8438, 0.05765, 0.8438, 7.35e-05, 0.8438, 7.35e-05, 0.8125, 0.05765, 0.8125, 7.35e-05, 0.8125, 7.35e-05, 0.7812, 0.05765, 0.7812, 7.35e-05, 0.7812, 7.35e-05, 0.75, 0.05765, 0.75, 7.35e-05, 0.75, 7.35e-05, 0.7188, 0.05765, 0.7188, 7.35e-05, 0.7188, 7.35e-05, 0.6875, 0.05765, 0.6875, 7.35e-05, 0.6875, 7.35e-05, 0.6562, 0.05765, 0.6562, 7.35e-05, 0.6562, 7.35e-05, 0.625, 0.05765, 0.625, 7.35e-05, 0.625, 7.35e-05, 0.5938, 0.05765, 0.5938, 7.35e-05, 0.5938, 7.35e-05, 0.5625, 0.05765, 0.5625, 7.35e-05, 0.5625, 7.35e-05, 0.5312, 0.05765, 0.5312, 7.35e-05, 0.5312, 7.35e-05, 0.5, 0.05765, 0.5, 7.35e-05, 0.5, 7.35e-05, 0.4688, 0.05765, 0.4688, 7.35e-05, 0.4688, 7.35e-05, 0.4375, 0.05765, 0.4375, 7.35e-05, 0.4375, 7.35e-05, 0.4062, 0.05765, 0.4062, 7.35e-05, 0.4062, 7.35e-05, 0.375, 0.05765, 0.375, 7.35e-05, 0.375, 7.35e-05, 0.3438, 0.05765, 0.3438, 7.35e-05, 0.3438, 7.35e-05, 0.3125, 0.05765, 0.3125, 7.35e-05, 0.3125, 7.35e-05, 0.2812, 0.05765, 0.2812, 7.35e-05, 0.2812, 7.35e-05, 0.25, 0.05765, 0.25, 7.35e-05, 0.25, 7.35e-05, 0.2188, 0.05765, 0.2188, 7.35e-05, 0.2188, 7.35e-05, 0.1875, 0.05765, 0.1875, 7.35e-05, 0.1875, 7.35e-05, 0.1562, 0.05765, 0.1562, 7.35e-05, 0.1562, 7.35e-05, 0.125, 0.05765, 0.125, 7.35e-05, 0.125, 7.35e-05, 0.09375, 0.05765, 0.09375, 7.35e-05, 0.09375, 7.35e-05, 0.0625, 0.05765, 0.0625, 7.35e-05, 0.0625, 7.35e-05, 0.03125, 0.05765, 0.03125, 0.1141, 0.9687, 0.2738, 0.9688, 0.2738, 1.0, 0.1141, 0.9375, 0.2738, 0.9375, 0.2738, 0.9688, 0.1141, 0.9062, 0.2738, 0.9062, 0.2738, 0.9375, 0.1141, 0.875, 0.2738, 0.875, 0.2738, 0.9062, 0.1141, 0.8437, 0.2738, 0.8438, 0.2738, 0.875, 0.1141, 0.8125, 0.2738, 0.8125, 0.2738, 0.8438, 0.1141, 0.7812, 0.2738, 0.7812, 0.2738, 0.8125, 0.1141, 0.75, 0.2738, 0.75, 0.2738, 0.7812, 0.1141, 0.7187, 0.2738, 0.7188, 0.2738, 0.75, 0.1141, 0.6875, 0.2738, 0.6875, 0.2738, 0.7188, 0.1141, 0.6562, 0.2738, 0.6562, 0.2738, 0.6875, 0.1141, 0.625, 0.2738, 0.625, 0.2738, 0.6562, 0.1141, 0.5937, 0.2738, 0.5938, 0.2738, 0.625, 0.1141, 0.5625, 0.2738, 0.5625, 0.2738, 0.5938, 0.1141, 0.5312, 0.2738, 0.5312, 0.2738, 0.5625, 0.1141, 0.5, 0.2738, 0.5, 0.2738, 0.5312, 0.1141, 0.4687, 0.2738, 0.4688, 0.2738, 0.5, 0.1141, 0.4375, 0.2738, 0.4375, 0.2738, 0.4688, 0.1141, 0.4062, 0.2738, 0.4062, 0.2738, 0.4375, 0.1141, 0.375, 0.2738, 0.375, 0.2738, 0.4062, 0.1141, 0.3437, 0.2738, 0.3438, 0.2738, 0.375, 0.1141, 0.3125, 0.2738, 0.3125, 0.2738, 0.3438, 0.1141, 0.2812, 0.2738, 0.2812, 0.2738, 0.3125, 0.1141, 0.25, 0.2738, 0.25, 0.2738, 0.2812, 0.1141, 0.2187, 0.2738, 0.2188, 0.2738, 0.25, 0.1141, 0.1875, 0.2738, 0.1875, 0.2738, 0.2188, 0.1141, 0.1562, 0.2738, 0.1562, 0.2738, 0.1875, 0.1141, 0.125, 0.2738, 0.125, 0.2738, 0.1562, 0.1141, 0.09375, 0.2738, 0.09375, 0.2738, 0.125, 0.1141, 0.0625, 0.2738, 0.0625, 0.2738, 0.09375, 0.1141, 0.03125, 0.2738, 0.03125, 0.2738, 0.0625])
me_plane_001.materials.append(mat_material_002)
me_plane_001.use_remesh_fix_poles = True
me_plane_001.use_remesh_preserve_attributes = False
me_plane_001.use_mirror_vertex_groups = False
me_plane_001.update()

# ---- objects
ob_plane = bpy.data.objects.new('plane', me_plane)
ob_plane_lod = bpy.data.objects.new('plane_lod', me_plane_001)

# ---- transforms, parenting, visibility, modifiers, constraints
ob_plane.location = (0.0, 0.0, 0.0)
ob_plane.lineart.crease_threshold = 0.0
ob_plane_lod.location = (0.0, 0.0, 0.0)
ob_plane_lod.lineart.crease_threshold = 0.0

# ---- collection membership
col_collection.objects.link(ob_plane)
col_collection_001.objects.link(ob_plane_lod)

# ---- scene / render settings (as saved in the file)
scene.frame_start = 1; scene.frame_end = 250; scene.frame_set(25)
scene.render.engine = 'BLENDER_EEVEE_NEXT'
scene.cycles.use_denoising = False
scene.cycles.samples = 128
scene.cycles.sampling_pattern = 'TABULATED_SOBOL'
scene.cycles.use_adaptive_sampling = False
scene.cycles.use_light_tree = False
scene.view_settings.view_transform = 'Filmic'
bpy.context.view_layer.update()

# ---- added for rendering (the .blend has no active camera and no usable light): camera, sun
cam_auto = bpy.data.cameras.new('AutoCamera')
cam_auto.lens = 50.0
cam_auto.sensor_width = 36.0
cam_auto.clip_end = 1202.05
ob_auto_camera = bpy.data.objects.new('AutoCamera', cam_auto)
scene.collection.objects.link(ob_auto_camera)
ob_auto_camera.location = (68.4929, -82.1915, 54.4948)
ob_auto_camera.rotation_euler = (1.09748, -7.21219e-08, 0.694738)
scene.camera = ob_auto_camera
light_auto_sun = bpy.data.lights.new('AutoSun', 'SUN')
light_auto_sun.energy = 3.0
light_auto_sun.angle = 0.0523599
ob_auto_sun = bpy.data.objects.new('AutoSun', light_auto_sun)
scene.collection.objects.link(ob_auto_sun)
ob_auto_sun.rotation_euler = (0.872665, 0.174533, 0.523599)
bpy.context.view_layer.update()
